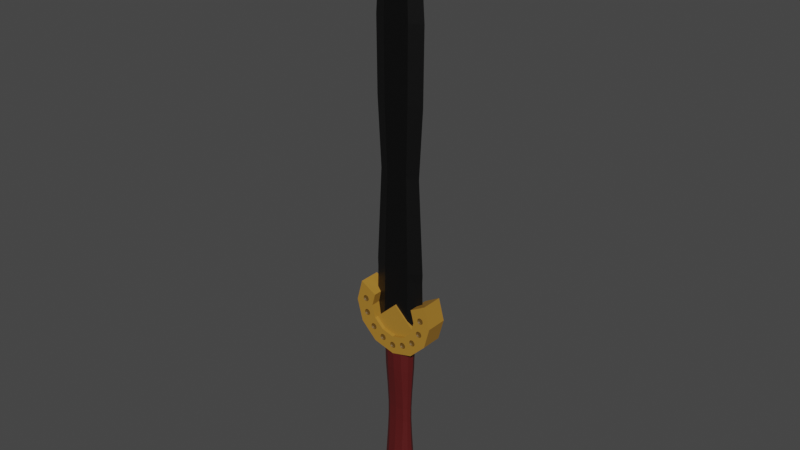 # Source: PM-Sword.blend  (saved by Blender 3.1.7; exported with 4.5.12 LTS)
import bpy
from mathutils import Matrix  # noqa: F401  (used for matrix-valued properties, if any)

bpy.ops.wm.read_factory_settings(use_empty=True)
scene = bpy.context.scene
scene.name = 'Scene'

# ---- collections
col_collection = bpy.data.collections.new('Collection'); scene.collection.children.link(col_collection)

# ---- materials (node trees are filled in below, after node groups)
mat_material_001 = bpy.data.materials.new('Material.001')
mat_material_001.use_transparent_shadow = False
mat_material_002 = bpy.data.materials.new('Material.002')
mat_material_002.use_transparent_shadow = False
mat_material_003 = bpy.data.materials.new('Material.003')
mat_material_003.use_transparent_shadow = False
mat_material_004 = bpy.data.materials.new('Material.004')
mat_material_004.use_transparent_shadow = False

# ---- material node trees
mat_material_001.use_nodes = True; mat_material_001.node_tree.nodes.clear()
_N = mat_material_001.node_tree.nodes; _L = mat_material_001.node_tree.links
n0 = _N.new('ShaderNodeBsdfPrincipled'); n0.name = 'Principled BSDF'; n0.location = (10, 300)
n0.distribution = 'GGX'
n0.subsurface_method = 'RANDOM_WALK_SKIN'
n0.inputs[0].default_value = (0.09084, 0.007761, 0.007761, 1.0)
n0.inputs[3].default_value = 1.45
n0.inputs[27].default_value = (0.0, 0.0, 0.0, 1.0)
n0.inputs[28].default_value = 1.0
n1 = _N.new('ShaderNodeOutputMaterial'); n1.name = 'Material Output'; n1.location = (300, 300)
_L.new(n0.outputs[0], n1.inputs[0])
n1.is_active_output = True
mat_material_002.use_nodes = True; mat_material_002.node_tree.nodes.clear()
_N = mat_material_002.node_tree.nodes; _L = mat_material_002.node_tree.links
n0 = _N.new('ShaderNodeBsdfPrincipled'); n0.name = 'Principled BSDF'; n0.location = (10, 300)
n0.distribution = 'GGX'
n0.subsurface_method = 'RANDOM_WALK_SKIN'
n0.inputs[0].default_value = (0.3931, 0.1943, 0.02469, 1.0)
n0.inputs[3].default_value = 1.45
n0.inputs[27].default_value = (0.0, 0.0, 0.0, 1.0)
n0.inputs[28].default_value = 1.0
n1 = _N.new('ShaderNodeOutputMaterial'); n1.name = 'Material Output'; n1.location = (300, 300)
_L.new(n0.outputs[0], n1.inputs[0])
n1.is_active_output = True
mat_material_003.use_nodes = True; mat_material_003.node_tree.nodes.clear()
_N = mat_material_003.node_tree.nodes; _L = mat_material_003.node_tree.links
n0 = _N.new('ShaderNodeBsdfPrincipled'); n0.name = 'Principled BSDF'; n0.location = (10, 300)
n0.distribution = 'GGX'
n0.subsurface_method = 'RANDOM_WALK_SKIN'
n0.inputs[0].default_value = (0.0, 0.0, 0.0, 1.0)
n0.inputs[3].default_value = 1.45
n0.inputs[27].default_value = (0.0, 0.0, 0.0, 1.0)
n0.inputs[28].default_value = 1.0
n1 = _N.new('ShaderNodeOutputMaterial'); n1.name = 'Material Output'; n1.location = (300, 300)
_L.new(n0.outputs[0], n1.inputs[0])
n1.is_active_output = True
mat_material_004.use_nodes = True; mat_material_004.node_tree.nodes.clear()
_N = mat_material_004.node_tree.nodes; _L = mat_material_004.node_tree.links
n0 = _N.new('ShaderNodeBsdfPrincipled'); n0.name = 'Principled BSDF'; n0.location = (10, 300)
n0.distribution = 'GGX'
n0.subsurface_method = 'RANDOM_WALK_SKIN'
n0.inputs[0].default_value = (0.1282, 0.06578, 0.009882, 1.0)
n0.inputs[3].default_value = 1.45
n0.inputs[27].default_value = (0.0, 0.0, 0.0, 1.0)
n0.inputs[28].default_value = 1.0
n1 = _N.new('ShaderNodeOutputMaterial'); n1.name = 'Material Output'; n1.location = (300, 300)
_L.new(n0.outputs[0], n1.inputs[0])
n1.is_active_output = True

# ---- world
world_world = bpy.data.worlds.new('World'); scene.world = world_world
world_world.use_nodes = True; world_world.node_tree.nodes.clear()
_N = world_world.node_tree.nodes; _L = world_world.node_tree.links
n0 = _N.new('ShaderNodeOutputWorld'); n0.name = 'World Output'; n0.location = (300, 300)
n1 = _N.new('ShaderNodeBackground'); n1.name = 'Background'; n1.location = (10, 300)
n1.inputs[0].default_value = (0.05088, 0.05088, 0.05088, 1.0)
_L.new(n1.outputs[0], n0.inputs[0])
n0.is_active_output = True
world_world.color = (0.05088, 0.05088, 0.05088)
world_world.use_sun_shadow = False
world_world.sun_shadow_jitter_overblur = 0.0

# ---- meshes
me_cylinder = bpy.data.meshes.new('Cylinder')
me_cylinder.from_pydata([(0.1595, 0.0, 0.9275), (0.08424, -0.03608, 0.5869), (0.01293, -0.05662, 0.5004), (-0.07973, -0.03415, 0.9275), (0.01494, -0.05662, 0.4929), (-0.1685, 0.0, 0.5869), (-0.1595, 0.0, 0.9275), (0.007468, -0.05662, 0.48), (0.1613, 0.0, 0.9786), (0.07217, -0.05662, 0.5314), (-0.08067, -0.03456, 0.9786), (-0.1613, 0.0, 0.9786), (0.1305, 0.0, 1.545), (-0.06525, -0.02795, 1.545), (-0.1305, 0.0, 1.545), (0.1534, 0.0, 1.955), (0.07964, -0.05662, 0.5035), (0.07668, -0.03285, 1.955), (-0.07668, -0.03285, 1.955), (-0.1534, 0.0, 1.955), (0.136, 0.0, 2.7), (-0.06798, -0.02912, 2.7), (0.05724, -0.05662, 0.5164), (-0.136, 0.0, 2.7), (0.05924, -0.05662, 0.5239), (0.1022, 0.0, 2.894), (0.0647, -0.05662, 0.5294), (-0.1022, 0.0, 2.894), (0.1483, -0.05662, 0.5743), (0.05923, 0.0, 2.982), (0.1558, -0.05662, 0.5614), (-0.05923, 0.0, 2.982), (1.757e-07, 0.0, 3.085), (0.1408, -0.05662, 0.5465), (0.1334, -0.05662, 0.5485), (0.1279, -0.05662, 0.5539), (-0.07849, -0.03362, 2.391), (-0.157, 0.0, 2.391), (0.157, 0.0, 2.391), (0.1279, -0.05662, 0.5689), (0.1334, -0.05662, 0.5743), (0.2036, -0.05662, 0.6387), (0.2016, -0.05662, 0.6312), (0.1961, -0.05662, 0.6257), (0.1886, -0.05662, 0.6237), (0.1812, -0.05662, 0.6257), (-0.1308, -0.065, 0.6245), (-0.1511, -0.065, 0.7), (0.1757, -0.05662, 0.6312), (0.1316, -0.065, 0.472), (0.228, -0.065, 0.5684), (-0.1308, -0.065, 0.7755), (0.2052, -0.05662, 0.7409), (0.1308, -0.065, 0.6245), (0.1511, -0.065, 0.7), (0.2106, -0.05662, 0.7205), (0.1308, -0.065, 0.7755), (1.532e-08, -0.04333, 0.5489), (-0.07553, -0.04333, 0.5692), (0.1977, -0.05662, 0.7131), (0.1308, -0.02167, 0.7755), (0.1902, -0.05662, 0.7151), (0.1511, -0.02167, 0.7), (0.228, -0.02167, 0.5684), (0.1848, -0.05662, 0.7355), (-0.1308, -0.04333, 0.6245), (0.1902, -0.05662, 0.7409), (0.228, -0.02167, 0.8316), (-0.01293, -0.05662, 0.5004), (-0.1308, -0.02167, 0.7755), (-0.228, -0.02167, 0.8316), (-0.2633, -0.02167, 0.7), (-0.007468, -0.05662, 0.48), (-0.228, -0.02167, 0.5684), (-0.1316, -0.02167, 0.472), (-0.07964, -0.05662, 0.5294), (-0.08711, -0.05662, 0.5164), (1.532e-08, -0.04333, 0.7489), (-0.07964, -0.05662, 0.5035), (0.05853, -0.0607, -0.5763), (-0.0647, -0.05662, 0.5035), (-0.05724, -0.05662, 0.5164), (-0.0647, -0.05662, 0.5294), (-0.1483, -0.05662, 0.5743), (0.09513, 0.0, 0.3206), (0.08497, 0.0, 0.1478), (0.08058, 0.0, 0.04289), (0.08058, 0.0, -0.04289), (0.08497, 0.0, -0.1478), (-0.1408, -0.05662, 0.5465), (0.09513, 0.0, -0.3206), (-0.1259, -0.05662, 0.5614), (-0.1279, -0.05662, 0.5689), (0.05047, -0.03752, 0.1479), (0.05055, -0.03266, 0.04289), (0.05047, -0.03752, -0.1479), (-0.1886, -0.05662, 0.6536), (0.0, -0.05637, 0.3206), (-0.1961, -0.05662, 0.6516), (0.0, -0.03771, 0.04289), (0.09203, -0.0607, -0.4513), (0.1113, 0.0, -0.4978), (-0.1886, -0.05662, 0.6237), (0.05564, 0.0, -0.5942), (0.09637, 0.0, -0.5534), (0.0, 0.0, -0.6091), (-0.1757, -0.05662, 0.6461), (-0.1812, -0.05662, 0.6516), (-0.1977, -0.05662, 0.7429), (-0.2052, -0.05662, 0.7409), (0.05467, -0.03271, -0.5286), (-0.2106, -0.05662, 0.7355), (0.06293, -0.03271, -0.4978), (-0.2127, -0.05662, 0.728), (0.0, -0.03294, -0.4364), (-0.2052, -0.05662, 0.7151), (-0.1977, -0.05662, 0.7131), (0.09637, -0.05159, -0.5534), (-0.1902, -0.05662, 0.7151), (0.0, -0.05159, -0.6091), (0.1113, -0.05159, -0.4978), (-0.1848, -0.05662, 0.7205), (-0.1902, -0.05662, 0.7409), (-0.05853, -0.0607, -0.5763), (-0.09513, 0.0, 0.3206), (-0.08497, 0.0, 0.1478), (-0.08058, 0.0, 0.04289), (-0.08058, 0.0, -0.04289), (-0.08497, 0.0, -0.1478), (-0.09513, 0.0, -0.3206), (-0.07572, -0.02166, 0.1478), (-0.07253, -0.01885, 0.04289), (-0.07572, -0.02166, -0.1478), (-0.0831, -0.02819, -0.3206), (-0.05047, -0.03752, -0.1479), (-0.1113, 0.0, -0.4978), (-0.05564, 0.0, -0.5942), (-0.09637, 0.0, -0.5534), (-0.1043, -0.0607, -0.497), (-0.09203, -0.0607, -0.5428), (-0.1113, -0.05159, -0.4978), (0.09888, 0.0, 0.4632), (2.302e-08, -0.0604, 0.4367), (0.08574, -0.0306, 0.4597), (-0.09888, 0.0, 0.4632), (-0.08314, -0.03561, 0.6698), (0.163, 0.0, 0.7941), (0.1308, -0.01571, 0.6245), (-0.163, 0.0, 0.7941), (-0.1511, -0.006182, 0.7), (0.08314, -0.03561, 0.6698), (1.532e-08, -0.03517, 0.7489), (0.1783, -0.065, 0.728), (0.1809, -0.065, 0.7183), (0.1809, -0.065, 0.7377), (0.188, -0.065, 0.7448), (0.1977, -0.065, 0.7086), (0.2074, -0.065, 0.7112), (0.2171, -0.065, 0.728), (0.2145, -0.065, 0.7377), (0.1312, -0.065, 0.5446), (0.1576, -0.065, 0.5517), (0.1241, -0.065, 0.5711), (0.1408, -0.065, 0.5808), (0.1576, -0.065, 0.5711), (-0.09156, -0.065, 0.5164), (-0.08896, -0.065, 0.5067), (-0.05278, -0.065, 0.5164), (-0.05538, -0.065, 0.5261), (-0.06248, -0.065, 0.4996), (-0.07217, -0.065, 0.5358), (-0.01939, -0.065, 0.4929), (-0.01679, -0.065, 0.5026), (0.0, -0.065, 0.4736), (-0.009695, -0.065, 0.5097), (-0.208, -0.065, 0.6387), (-0.1983, -0.065, 0.6219), (-0.1983, -0.065, 0.6554), (-0.1886, -0.065, 0.6193), (-0.1789, -0.065, 0.6219), (-0.1693, -0.065, 0.6387), (-0.1697, -0.065, 0.637), (0.1693, -0.065, 0.6387), (0.1697, -0.065, 0.637), (0.1719, -0.065, 0.629), (0.1983, -0.065, 0.6554), (0.1983, -0.065, 0.6219), (0.1886, -0.065, 0.658), (0.009695, -0.065, 0.5097), (0.01939, -0.065, 0.4929), (0.05278, -0.065, 0.5164), (0.08187, -0.065, 0.4996), (0.07217, -0.065, 0.497), (0.06248, -0.065, 0.4996), (0.07217, -0.065, 0.5358), (0.08896, -0.065, 0.5261), (-0.1576, -0.065, 0.5711), (-0.1408, -0.065, 0.5808), (-0.1505, -0.065, 0.5446), (-0.1312, -0.065, 0.5446), (-0.1215, -0.065, 0.5614), (-0.1977, -0.065, 0.7474), (-0.2074, -0.065, 0.7448), (-0.1977, -0.065, 0.7086), (-0.2074, -0.065, 0.7112), (-0.1783, -0.065, 0.728), (-0.1809, -0.065, 0.7183), (-0.188, -0.065, 0.7112), (0.05564, 0.0, -0.4014), (-0.03211, 0.0, -0.5512), (0.05467, 0.0, -0.5286), (-0.228, 0.0, 0.8316), (0.07553, 0.0, 0.5692), (1.863e-08, 0.0, 0.5869), (-0.09324, 0.0, 0.5869), (0.0, 0.0, -0.386), (0.06293, 0.0, -0.4978), (-0.03211, 0.0, -0.4444), (0.05467, 0.0, -0.467), (-0.06293, 0.0, -0.4978), (-0.2633, 0.0, 0.7), (-0.05564, 0.0, -0.4014), (-0.05467, 0.0, -0.5286), (-0.09203, 0.0, -0.4513), (-0.05467, 0.0, -0.467), (0.0, 0.0, -0.5594), (0.228, 0.0, 0.5684), (0.03211, 0.0, -0.5512), (0.228, 0.0, 0.8316), (-0.228, 0.0, 0.5684), (0.03211, 0.0, -0.4444), (1.532e-08, 0.0, 0.5489), (0.1316, 0.0, 0.472), (0.09203, 0.0, -0.4513), (0.0, 0.0, -0.4363), (0.2633, 0.0, 0.7), (-0.1316, 0.0, 0.472), (0.09324, 0.0, 0.5869), (-0.07553, 0.0, 0.5692), (0.007468, 0.05662, 0.5059), (0.07973, 0.03415, 0.9275), (0.007468, 0.05662, 0.48), (0.07217, 0.05662, 0.5314), (-0.08067, 0.03456, 0.9786), (0.07964, 0.05662, 0.5294), (0.08511, 0.05662, 0.5239), (0.06525, 0.02795, 1.545), (-0.06525, 0.02795, 1.545), (0.07964, 0.05662, 0.5035), (-0.07668, 0.03285, 1.955), (0.07217, 0.05662, 0.5015), (-0.06798, 0.02912, 2.7), (0.05924, 0.05662, 0.5239), (0.0511, 0.02189, 2.894), (0.1483, 0.05662, 0.5743), (-0.02962, 0.01269, 2.982), (0.1538, 0.05662, 0.5539), (0.1483, 0.05662, 0.5485), (0.1334, 0.05662, 0.5485), (0.1279, 0.05662, 0.5539), (-0.07849, 0.03362, 2.391), (0.1259, 0.05662, 0.5614), (0.1886, 0.05662, 0.6536), (0.2016, 0.05662, 0.6461), (0.2036, 0.05662, 0.6387), (0.2016, 0.05662, 0.6312), (0.1961, 0.05662, 0.6257), (-0.1308, 0.065, 0.6245), (-0.1511, 0.065, 0.7), (-0.228, 0.065, 0.5684), (-0.1316, 0.065, 0.472), (0.1757, 0.05662, 0.6461), (0.1316, 0.065, 0.472), (0.1977, 0.05662, 0.7429), (-0.07553, 0.065, 0.5692), (1.532e-08, 0.065, 0.5489), (0.07553, 0.065, 0.5692), (0.1308, 0.065, 0.6245), (0.1511, 0.065, 0.7), (0.2106, 0.05662, 0.7205), (0.1308, 0.065, 0.7755), (0.2052, 0.05662, 0.7151), (1.532e-08, 0.04333, 0.5489), (0.1902, 0.05662, 0.7151), (0.228, 0.02167, 0.5684), (0.1828, 0.05662, 0.728), (0.1848, 0.05662, 0.7355), (-0.1308, 0.04333, 0.6245), (0.1902, 0.05662, 0.7409), (-0.007468, 0.05662, 0.5059), (-0.01293, 0.05662, 0.5004), (-0.1308, 0.02167, 0.7755), (-0.007468, 0.05662, 0.48), (-0.07217, 0.05662, 0.5314), (-0.1316, 0.02167, 0.472), (-0.08511, 0.05662, 0.5239), (0.07553, 0.04333, 0.5692), (-0.08711, 0.05662, 0.5164), (-0.08511, 0.05662, 0.509), (-0.07964, 0.05662, 0.5035), (0.05564, 0.05905, -0.4014), (0.05853, 0.0607, -0.5763), (-0.05924, 0.05662, 0.5239), (-0.0647, 0.05662, 0.5294), (-0.1408, 0.05662, 0.5763), (-0.1538, 0.05662, 0.5689), (-0.1558, 0.05662, 0.5614), (-0.1538, 0.05662, 0.5539), (-0.1408, 0.05662, 0.5465), (-0.1334, 0.05662, 0.5485), (0.07253, 0.01885, -0.04289), (-0.1259, 0.05662, 0.5614), (0.0831, 0.02819, -0.3206), (-0.1334, 0.05662, 0.5743), (0.05055, 0.03266, -0.04289), (0.05047, 0.03752, -0.1479), (0.05025, 0.04882, -0.3206), (0.0, 0.04333, 0.1479), (0.0, 0.04333, -0.1479), (-0.1961, 0.05662, 0.6257), (0.0, 0.05937, -0.3862), (-0.1886, 0.05662, 0.6237), (-0.1812, 0.05662, 0.6257), (0.1043, 0.0607, -0.497), (0.09203, 0.0607, -0.5428), (-0.1757, 0.05662, 0.6461), (-0.1812, 0.05662, 0.6516), (0.03211, 0.03271, -0.4444), (-0.2106, 0.05662, 0.7355), (0.06293, 0.03271, -0.4978), (0.05467, 0.03271, -0.467), (-0.2106, 0.05662, 0.7205), (0.0, 0.03294, -0.4364), (-0.2052, 0.05662, 0.7151), (-0.1977, 0.05662, 0.7131), (0.09637, 0.05159, -0.5534), (-0.1848, 0.05662, 0.7205), (-0.1828, 0.05662, 0.728), (-0.1848, 0.05662, 0.7355), (-0.05564, 0.05905, -0.4014), (-0.05853, 0.0607, -0.5763), (-0.07253, 0.01885, 0.04289), (-0.07253, 0.01885, -0.04289), (-0.07572, 0.02166, -0.1478), (-0.05055, 0.03266, 0.04289), (-0.05055, 0.03266, -0.04289), (-0.05047, 0.03752, -0.1479), (-0.1043, 0.0607, -0.497), (-0.09203, 0.0607, -0.5428), (-0.03211, 0.03271, -0.5512), (-0.06293, 0.03271, -0.4978), (-0.1113, 0.05159, -0.4978), (0.08957, 0.02167, 0.4607), (0.05008, 0.05271, 0.4501), (-0.08957, 0.02167, 0.4607), (-0.05008, 0.05271, 0.4501), (-0.08314, 0.03561, 0.6698), (-0.09324, 0.03223, 0.5869), (0.1308, 0.01399, 0.7755), (0.09324, 0.03223, 0.5869), (-0.1511, 0.006182, 0.7), (1.532e-08, 0.03517, 0.7489), (2.235e-08, 0.03608, 0.5869), (0.1783, 0.065, 0.728), (0.1809, 0.065, 0.7183), (0.1977, 0.065, 0.7086), (0.2074, 0.065, 0.7112), (0.2145, 0.065, 0.7377), (0.1215, 0.065, 0.5614), (-0.08896, 0.065, 0.5261), (-0.05538, 0.065, 0.5067), (-0.05538, 0.065, 0.5261), (-0.06248, 0.065, 0.4996), (-0.01939, 0.065, 0.4929), (-0.208, 0.065, 0.6387), (-0.2054, 0.065, 0.629), (-0.1886, 0.065, 0.658), (-0.1983, 0.065, 0.6219), (-0.1983, 0.065, 0.6554), (-0.1886, 0.065, 0.6193), (-0.1789, 0.065, 0.6219), (-0.1693, 0.065, 0.6387), (-0.1719, 0.065, 0.629), (0.1697, 0.065, 0.637), (0.1719, 0.065, 0.629), (0.1789, 0.065, 0.6219), (0.1983, 0.065, 0.6219), (0.1886, 0.065, 0.658), (0.1789, 0.065, 0.6554), (0.05538, 0.065, 0.5067), (0.05278, 0.065, 0.5164), (0.06248, 0.065, 0.4996), (0.05538, 0.065, 0.5261), (0.07217, 0.065, 0.5358), (0.08187, 0.065, 0.5332), (-0.1576, 0.065, 0.5517), (-0.1241, 0.065, 0.5517), (-0.2145, 0.065, 0.7377), (-0.188, 0.065, 0.7448), (-0.2074, 0.065, 0.7448), (-0.2145, 0.065, 0.7183), (-0.1977, 0.065, 0.7086), (-0.1809, 0.065, 0.7183), (-0.188, 0.065, 0.7112), (0.0, 0.05662, 0.5079), (0.08424, 0.03608, 0.5869), (0.01293, 0.05662, 0.5004), (-0.08424, 0.03608, 0.5869), (-0.07973, 0.03415, 0.9275), (0.01494, 0.05662, 0.4929), (0.01293, 0.05662, 0.4855), (0.0, 0.05662, 0.478), (0.08067, 0.03456, 0.9786), (0.08711, 0.05662, 0.5164), (0.08511, 0.05662, 0.509), (0.07668, 0.03285, 1.955), (0.0647, 0.05662, 0.5035), (0.05924, 0.05662, 0.509), (0.06798, 0.02912, 2.7), (0.05724, 0.05662, 0.5164), (0.0647, 0.05662, 0.5294), (0.1408, 0.05662, 0.5763), (-0.0511, 0.02189, 2.894), (0.1538, 0.05662, 0.5689), (0.02962, 0.01269, 2.982), (0.1558, 0.05662, 0.5614), (0.1408, 0.05662, 0.5465), (0.1279, 0.05662, 0.5689), (0.07849, 0.03362, 2.391), (0.1334, 0.05662, 0.5743), (0.1961, 0.05662, 0.6516), (0.1886, 0.05662, 0.6237), (0.1812, 0.05662, 0.6257), (0.1757, 0.05662, 0.6312), (-0.228, 0.065, 0.8316), (-0.2633, 0.065, 0.7), (0.1737, 0.05662, 0.6387), (2.302e-08, 0.065, 0.4367), (0.1812, 0.05662, 0.6516), (0.228, 0.065, 0.5684), (0.2633, 0.065, 0.7), (0.228, 0.065, 0.8316), (-0.1308, 0.065, 0.7755), (0.2052, 0.05662, 0.7409), (0.2106, 0.05662, 0.7355), (0.2127, 0.05662, 0.728), (-0.07553, 0.04333, 0.5692), (0.1977, 0.05662, 0.7131), (0.1308, 0.02167, 0.7755), (0.1511, 0.02167, 0.7), (0.1848, 0.05662, 0.7205), (0.2633, 0.02167, 0.7), (-0.1511, 0.02167, 0.7), (0.228, 0.02167, 0.8316), (-0.01494, 0.05662, 0.4929), (-0.228, 0.02167, 0.8316), (-0.01293, 0.05662, 0.4855), (-0.2633, 0.02167, 0.7), (-0.228, 0.02167, 0.5684), (-0.07964, 0.05662, 0.5294), (0.1308, 0.04333, 0.6245), (0.1316, 0.02167, 0.472), (1.532e-08, 0.04333, 0.7489), (-0.07217, 0.05662, 0.5015), (-0.0647, 0.05662, 0.5035), (-0.05924, 0.05662, 0.509), (-0.05724, 0.05662, 0.5164), (-0.1483, 0.05662, 0.5743), (-0.1483, 0.05662, 0.5485), (0.0831, 0.02819, 0.3206), (0.07572, 0.02166, 0.1478), (-0.1279, 0.05662, 0.5539), (0.07253, 0.01885, 0.04289), (0.07572, 0.02166, -0.1478), (-0.1279, 0.05662, 0.5689), (0.05025, 0.04882, 0.3206), (0.05047, 0.03752, 0.1479), (0.05055, 0.03266, 0.04289), (-0.1886, 0.05662, 0.6536), (0.0, 0.05637, 0.3206), (-0.1961, 0.05662, 0.6516), (0.0, 0.03771, 0.04289), (-0.2016, 0.05662, 0.6461), (0.0, 0.03771, -0.04289), (-0.2036, 0.05662, 0.6387), (0.0, 0.05637, -0.3206), (0.09203, 0.0607, -0.4513), (-0.2016, 0.05662, 0.6312), (-0.1757, 0.05662, 0.6312), (-0.1737, 0.05662, 0.6387), (0.0, 0.0607, -0.5886), (-0.1977, 0.05662, 0.7429), (0.0, 0.03271, -0.5594), (-0.2052, 0.05662, 0.7409), (0.03211, 0.03271, -0.5512), (0.05467, 0.03271, -0.5286), (-0.2127, 0.05662, 0.728), (-0.1902, 0.05662, 0.7151), (0.0, 0.05159, -0.6091), (0.1113, 0.05159, -0.4978), (0.05564, 0.05159, -0.5942), (-0.1902, 0.05662, 0.7409), (-0.0831, 0.02819, 0.3206), (-0.07572, 0.02166, 0.1478), (-0.0831, 0.02819, -0.3206), (-0.05025, 0.04882, 0.3206), (-0.05047, 0.03752, 0.1479), (-0.05025, 0.04882, -0.3206), (-0.09203, 0.0607, -0.4513), (-0.03211, 0.03271, -0.4444), (-0.05467, 0.03271, -0.5286), (-0.05467, 0.03271, -0.467), (-0.09637, 0.05159, -0.5534), (-0.05564, 0.05159, -0.5942), (2.302e-08, 0.0604, 0.4367), (0.08574, 0.0306, 0.4597), (-0.08574, 0.0306, 0.4597), (-0.1308, 0.01571, 0.6245), (0.1511, 0.006182, 0.7), (0.1308, 0.01571, 0.6245), (-0.1308, 0.01399, 0.7755), (0.08314, 0.03561, 0.6698), (0.1809, 0.065, 0.7377), (0.188, 0.065, 0.7112), (0.188, 0.065, 0.7448), (0.2074, 0.065, 0.7448), (0.2171, 0.065, 0.728), (0.2145, 0.065, 0.7183), (0.1977, 0.065, 0.7474), (0.1312, 0.065, 0.5446), (0.1241, 0.065, 0.5517), (0.1505, 0.065, 0.5446), (0.1602, 0.065, 0.5614), (0.1576, 0.065, 0.5517), (0.1408, 0.065, 0.542), (0.1312, 0.065, 0.5782), (0.1241, 0.065, 0.5711), (0.1408, 0.065, 0.5808), (0.1576, 0.065, 0.5711), (0.1505, 0.065, 0.5782), (-0.09156, 0.065, 0.5164), (-0.08896, 0.065, 0.5067), (-0.08187, 0.065, 0.4996), (-0.08187, 0.065, 0.5332), (-0.06248, 0.065, 0.5332), (-0.05278, 0.065, 0.5164), (-0.07217, 0.065, 0.497), (-0.07217, 0.065, 0.5358), (-0.01679, 0.065, 0.4833), (-0.01679, 0.065, 0.5026), (0.0, 0.065, 0.5123), (0.0, 0.065, 0.4736), (-0.009695, 0.065, 0.5097), (-0.009695, 0.065, 0.4762), (-0.2054, 0.065, 0.6483), (-0.1789, 0.065, 0.6554), (-0.1697, 0.065, 0.637), (-0.1719, 0.065, 0.6483), (0.1693, 0.065, 0.6387), (0.1886, 0.065, 0.6193), (0.1983, 0.065, 0.6554), (0.208, 0.065, 0.6387), (0.2054, 0.065, 0.6483), (0.2054, 0.065, 0.629), (0.1719, 0.065, 0.6483), (0.01679, 0.065, 0.4833), (0.009695, 0.065, 0.4762), (0.009695, 0.065, 0.5097), (0.01939, 0.065, 0.4929), (0.01895, 0.065, 0.4946), (0.08187, 0.065, 0.4996), (0.07217, 0.065, 0.497), (0.01679, 0.065, 0.5026), (0.06248, 0.065, 0.5332), (0.09156, 0.065, 0.5164), (0.08896, 0.065, 0.5261), (0.08896, 0.065, 0.5067), (-0.1602, 0.065, 0.5614), (-0.1576, 0.065, 0.5711), (-0.1505, 0.065, 0.5782), (-0.1408, 0.065, 0.5808), (-0.1312, 0.065, 0.5782), (-0.1408, 0.065, 0.542), (-0.1505, 0.065, 0.5446), (-0.1312, 0.065, 0.5446), (-0.1215, 0.065, 0.5614), (-0.1241, 0.065, 0.5711), (-0.2171, 0.065, 0.728), (-0.1977, 0.065, 0.7474), (-0.2074, 0.065, 0.7112), (-0.1783, 0.065, 0.728), (-0.1809, 0.065, 0.7377), (0.0, -0.05662, 0.5079), (0.007468, -0.05662, 0.5059), (0.07973, -0.03415, 0.9275), (-0.08424, -0.03608, 0.5869), (0.01293, -0.05662, 0.4855), (0.0, -0.05662, 0.478), (0.08067, -0.03456, 0.9786), (0.07964, -0.05662, 0.5294), (0.08511, -0.05662, 0.5239), (0.06525, -0.02795, 1.545), (0.08711, -0.05662, 0.5164), (0.08511, -0.05662, 0.509), (0.07217, -0.05662, 0.5015), (0.0647, -0.05662, 0.5035), (0.05924, -0.05662, 0.509), (0.06798, -0.02912, 2.7), (0.0511, -0.02189, 2.894), (0.1408, -0.05662, 0.5763), (-0.0511, -0.02189, 2.894), (0.1538, -0.05662, 0.5689), (0.02962, -0.01269, 2.982), (-0.02962, -0.01269, 2.982), (0.1538, -0.05662, 0.5539), (0.1483, -0.05662, 0.5485), (0.1259, -0.05662, 0.5614), (0.07849, -0.03362, 2.391), (0.1886, -0.05662, 0.6536), (0.1961, -0.05662, 0.6516), (0.2016, -0.05662, 0.6461), (-0.228, -0.065, 0.8316), (-0.2633, -0.065, 0.7), (0.1737, -0.05662, 0.6387), (-0.228, -0.065, 0.5684), (-0.1316, -0.065, 0.472), (0.1757, -0.05662, 0.6461), (2.302e-08, -0.065, 0.4367), (0.1812, -0.05662, 0.6516), (0.2633, -0.065, 0.7), (0.1977, -0.05662, 0.7429), (0.228, -0.065, 0.8316), (-0.07553, -0.065, 0.5692), (1.532e-08, -0.065, 0.5489), (0.2106, -0.05662, 0.7355), (0.07553, -0.065, 0.5692), (0.2127, -0.05662, 0.728), (0.2052, -0.05662, 0.7151), (0.1848, -0.05662, 0.7205), (0.1828, -0.05662, 0.728), (0.2633, -0.02167, 0.7), (-0.1511, -0.02167, 0.7), (-0.007468, -0.05662, 0.5059), (-0.01494, -0.05662, 0.4929), (-0.01293, -0.05662, 0.4855), (-0.07217, -0.05662, 0.5314), (-0.08511, -0.05662, 0.5239), (0.07553, -0.04333, 0.5692), (0.1308, -0.04333, 0.6245), (0.1316, -0.02167, 0.472), (-0.08511, -0.05662, 0.509), (0.05564, -0.05905, -0.4014), (-0.07217, -0.05662, 0.5015), (-0.05924, -0.05662, 0.509), (-0.05924, -0.05662, 0.5239), (-0.1408, -0.05662, 0.5763), (-0.1538, -0.05662, 0.5689), (-0.1558, -0.05662, 0.5614), (-0.1538, -0.05662, 0.5539), (-0.1483, -0.05662, 0.5485), (0.0831, -0.02819, 0.3206), (-0.1334, -0.05662, 0.5485), (0.07572, -0.02166, 0.1478), (-0.1279, -0.05662, 0.5539), (0.07253, -0.01885, 0.04289), (0.07253, -0.01885, -0.04289), (0.07572, -0.02166, -0.1478), (0.0831, -0.02819, -0.3206), (0.05025, -0.04882, 0.3206), (-0.1334, -0.05662, 0.5743), (0.05055, -0.03266, -0.04289), (0.05025, -0.04882, -0.3206), (0.0, -0.04333, 0.1479), (-0.2016, -0.05662, 0.6461), (0.0, -0.03771, -0.04289), (-0.2036, -0.05662, 0.6387), (0.0, -0.04333, -0.1479), (0.0, -0.05637, -0.3206), (-0.2016, -0.05662, 0.6312), (-0.1961, -0.05662, 0.6257), (0.0, -0.05937, -0.3862), (-0.1812, -0.05662, 0.6257), (-0.1757, -0.05662, 0.6312), (0.1043, -0.0607, -0.497), (-0.1737, -0.05662, 0.6387), (0.09203, -0.0607, -0.5428), (0.0, -0.0607, -0.5886), (0.03211, -0.03271, -0.4444), (0.0, -0.03271, -0.5594), (0.03211, -0.03271, -0.5512), (0.05467, -0.03271, -0.467), (-0.2106, -0.05662, 0.7205), (0.05564, -0.05159, -0.5942), (-0.1828, -0.05662, 0.728), (-0.1848, -0.05662, 0.7355), (-0.05564, -0.05905, -0.4014), (-0.0831, -0.02819, 0.3206), (-0.07253, -0.01885, -0.04289), (-0.05025, -0.04882, 0.3206), (-0.05047, -0.03752, 0.1479), (-0.05055, -0.03266, 0.04289), (-0.05055, -0.03266, -0.04289), (-0.05025, -0.04882, -0.3206), (-0.09203, -0.0607, -0.4513), (-0.03211, -0.03271, -0.4444), (-0.03211, -0.03271, -0.5512), (-0.05467, -0.03271, -0.5286), (-0.06293, -0.03271, -0.4978), (-0.05467, -0.03271, -0.467), (-0.09637, -0.05159, -0.5534), (-0.05564, -0.05159, -0.5942), (0.08957, -0.02167, 0.4607), (0.05008, -0.05271, 0.4501), (-0.08957, -0.02167, 0.4607), (-0.08574, -0.0306, 0.4597), (-0.05008, -0.05271, 0.4501), (-0.1308, -0.01571, 0.6245), (-0.09324, -0.03223, 0.5869), (0.1308, -0.01399, 0.7755), (0.1511, -0.006182, 0.7), (0.09324, -0.03223, 0.5869), (-0.1308, -0.01399, 0.7755), (2.235e-08, -0.03608, 0.5869), (0.188, -0.065, 0.7112), (0.2074, -0.065, 0.7448), (0.2145, -0.065, 0.7183), (0.1977, -0.065, 0.7474), (0.1215, -0.065, 0.5614), (0.1241, -0.065, 0.5517), (0.1505, -0.065, 0.5446), (0.1602, -0.065, 0.5614), (0.1408, -0.065, 0.542), (0.1312, -0.065, 0.5782), (0.1505, -0.065, 0.5782), (-0.08896, -0.065, 0.5261), (-0.08187, -0.065, 0.4996), (-0.08187, -0.065, 0.5332), (-0.06248, -0.065, 0.5332), (-0.05538, -0.065, 0.5067), (-0.07217, -0.065, 0.497), (-0.01679, -0.065, 0.4833), (0.0, -0.065, 0.5123), (-0.009695, -0.065, 0.4762), (-0.2054, -0.065, 0.629), (-0.2054, -0.065, 0.6483), (-0.1789, -0.065, 0.6554), (-0.1886, -0.065, 0.658), (-0.1719, -0.065, 0.629), (-0.1719, -0.065, 0.6483), (0.1789, -0.065, 0.6219), (0.1886, -0.065, 0.6193), (0.208, -0.065, 0.6387), (0.2054, -0.065, 0.6483), (0.2054, -0.065, 0.629), (0.1719, -0.065, 0.6483), (0.1789, -0.065, 0.6554), (0.01679, -0.065, 0.4833), (0.009695, -0.065, 0.4762), (0.05538, -0.065, 0.5067), (0.01895, -0.065, 0.4946), (0.01679, -0.065, 0.5026), (0.05538, -0.065, 0.5261), (0.06248, -0.065, 0.5332), (0.09156, -0.065, 0.5164), (0.08896, -0.065, 0.5067), (0.08187, -0.065, 0.5332), (-0.1602, -0.065, 0.5614), (-0.1576, -0.065, 0.5517), (-0.1505, -0.065, 0.5782), (-0.1312, -0.065, 0.5782), (-0.1408, -0.065, 0.542), (-0.1241, -0.065, 0.5517), (-0.1241, -0.065, 0.5711), (-0.2145, -0.065, 0.7377), (-0.2171, -0.065, 0.728), (-0.188, -0.065, 0.7448), (-0.2145, -0.065, 0.7183), (-0.1809, -0.065, 0.7377)], [], [(1, 150, 151, 722), (595, 145, 716, 717), (6, 3, 10, 11), (237, 720, 1, 722, 213), (3, 594, 598, 10), (11, 10, 13, 14), (10, 598, 601, 13), (13, 601, 17, 18), (14, 13, 18, 19), (601, 12, 15, 17), (37, 36, 21, 23), (36, 617, 607, 21), (21, 607, 608, 610), (23, 21, 610, 27), (32, 613, 612), (612, 29, 32), (18, 17, 617, 36), (17, 15, 38, 617), (19, 18, 36, 37), (153, 152, 154, 155, 726, 724, 159, 158, 725, 629, 631, 56, 54), (629, 725, 157, 156, 723, 153, 54), (635, 727, 162, 732, 163, 53), (163, 733, 164, 730, 161, 729, 731, 160, 728, 727, 635, 49, 50, 53), (166, 165, 734, 736, 170, 632, 625), (170, 737, 168, 167, 738, 169, 739, 735, 166, 625, 627, 173, 742, 740, 171, 172, 174, 741, 633, 632), (745, 748, 180, 181, 46, 47), (46, 181, 747, 179, 178, 176, 743, 175, 744, 177, 746, 745, 47, 622, 624), (182, 754, 755, 54, 53, 183), (755, 187, 185, 752, 751, 753, 186, 750, 749, 184, 183, 53, 50, 629, 54), (188, 760, 759, 758, 190, 761, 762, 194, 635, 633, 741), (635, 194, 765, 195, 763, 764, 191, 192, 193, 758, 759, 189, 756, 757, 173, 627, 49), (632, 200, 771, 199, 770, 198, 767, 766, 196, 768, 197, 46, 624, 625), (197, 769, 772, 200, 632, 46), (776, 774, 773, 202, 201, 775, 777, 205, 206, 47, 51, 621, 622), (206, 207, 203, 204, 776, 622, 47), (58, 632, 633, 57), (62, 54, 56, 60), (640, 629, 50, 63), (641, 47, 46, 65), (67, 631, 629, 640), (70, 621, 51, 69), (71, 622, 621, 70), (60, 56, 631, 67), (69, 51, 47, 641), (73, 624, 622, 71), (65, 46, 632, 58), (74, 625, 624, 73), (57, 633, 635, 647), (647, 635, 53, 648), (142, 712, 143, 711, 649, 49, 627), (648, 53, 54, 62), (63, 50, 49, 649), (226, 63, 649, 232), (231, 57, 647, 212), (236, 74, 73, 229), (214, 717, 716, 65, 58, 238), (229, 73, 71, 220), (146, 718, 60, 67, 228), (220, 71, 70, 211), (148, 211, 70, 69, 721), (228, 67, 640, 235), (235, 640, 63, 226), (238, 58, 57, 231), (213, 722, 151, 77, 57, 231), (58, 77, 65), (57, 77, 58), (77, 57, 647), (648, 77, 647), (143, 660, 84, 141, 711), (660, 143, 712, 668), (668, 712, 142, 97), (671, 95, 676, 677), (95, 670, 674, 676), (670, 94, 99, 674), (94, 93, 672, 99), (93, 668, 97, 672), (100, 667, 671, 651), (667, 666, 95, 671), (666, 665, 670, 95), (665, 664, 94, 670), (664, 662, 93, 94), (662, 660, 668, 93), (101, 90, 667, 100), (101, 100, 233), (101, 233, 100, 120), (120, 683, 685, 117), (117, 685, 79, 692), (692, 79, 686, 119), (686, 79, 689, 688), (680, 114, 687, 651), (685, 683, 112, 110), (683, 100, 690, 112), (100, 651, 687, 690), (79, 685, 110, 689), (234, 230, 687, 114), (218, 216, 112, 690), (216, 210, 110, 112), (210, 227, 689, 110), (103, 692, 119, 105), (104, 117, 692, 103), (101, 120, 117, 104), (120, 100, 683), (698, 97, 142, 715), (702, 677, 676, 134), (134, 676, 674, 701), (701, 674, 99, 700), (700, 99, 672, 699), (699, 672, 97, 698), (703, 695, 702, 133), (133, 702, 134, 132), (132, 134, 701, 697), (697, 701, 700, 131), (131, 700, 699, 130), (130, 699, 698, 696), (135, 703, 133, 129), (129, 133, 132, 128), (128, 132, 697, 127), (127, 697, 131, 126), (126, 131, 130, 125), (125, 130, 696, 124), (135, 140, 703, 223), (140, 709, 139, 138), (709, 710, 123, 139), (710, 119, 686, 123), (686, 688, 705, 123), (680, 695, 704, 114), (139, 706, 707, 138), (138, 707, 708, 703), (123, 705, 706, 139), (234, 114, 704, 217), (136, 105, 119, 710), (135, 137, 709, 140), (140, 138, 703), (714, 715, 142, 627, 625, 74, 713), (722, 151, 145, 595), (151, 150, 594, 3, 145), (149, 721, 148, 5, 717, 716), (721, 149, 716, 145, 3, 6, 148), (719, 62, 60, 718), (721, 69, 641, 149), (145, 716, 65, 77, 151), (149, 641, 65, 716), (147, 648, 62, 719), (150, 151, 77, 648, 147), (720, 147, 150, 1), (147, 719, 718, 146, 0, 594, 150), (188, 741, 592, 593), (760, 188, 593, 2), (189, 759, 760, 2, 4), (756, 189, 4, 596), (757, 756, 596, 7), (597, 173, 757, 7), (597, 7, 596, 4, 2, 593, 592), (765, 194, 9, 599), (600, 195, 765, 599), (602, 763, 195, 600), (16, 191, 764, 603), (192, 191, 16, 604), (193, 192, 604, 605), (758, 193, 605, 606), (190, 758, 606, 22), (24, 761, 190, 22), (26, 762, 761, 24), (194, 762, 26, 9), (26, 24, 22, 606, 605, 604, 16, 603, 602, 600, 599, 9), (733, 163, 609, 28), (164, 733, 28, 611), (30, 730, 164, 611), (614, 161, 730, 30), (615, 729, 161, 614), (731, 729, 615, 33), (160, 731, 33, 34), (728, 160, 34, 35), (616, 727, 728, 35), (162, 727, 616, 39), (732, 162, 39, 40), (163, 732, 40, 609), (40, 39, 616, 35, 34, 33, 615, 614, 30, 611, 28, 609), (185, 187, 618, 619), (752, 185, 619, 620), (751, 752, 620, 41), (753, 751, 41, 42), (186, 753, 42, 43), (750, 186, 43, 44), (749, 750, 44, 45), (45, 48, 184, 749), (183, 184, 48, 623, 182), (754, 182, 623, 626), (187, 755, 628, 618), (628, 626, 623, 48, 45, 44, 43, 42, 41, 620, 619, 618), (724, 726, 630, 52), (159, 724, 52, 634), (158, 159, 634, 636), (725, 158, 636, 55), (637, 157, 725, 55), (156, 157, 637, 59), (723, 156, 59, 61), (61, 638, 153, 723), (152, 153, 638, 639), (154, 152, 639, 64), (155, 154, 64, 66), (726, 155, 66, 630), (66, 64, 639, 638, 61, 59, 637, 55, 636, 634, 52, 630), (741, 174, 642, 592), (174, 172, 68, 642), (172, 171, 643, 68), (171, 740, 644, 643), (740, 742, 72, 644), (742, 173, 597, 72), (644, 72, 597, 592, 642, 68, 643), (170, 736, 75, 645), (736, 734, 646, 75), (734, 165, 76, 646), (165, 166, 650, 76), (166, 735, 78, 650), (735, 739, 652, 78), (739, 169, 80, 652), (80, 169, 738, 653), (738, 167, 81, 653), (167, 168, 654, 81), (168, 737, 82, 654), (737, 170, 645, 82), (81, 654, 82, 645, 75, 646, 76, 650, 78, 652, 80, 653), (197, 768, 83, 655), (768, 196, 656, 83), (196, 766, 657, 656), (767, 198, 659, 658), (198, 770, 89, 659), (770, 199, 661, 89), (199, 771, 663, 661), (771, 200, 91, 663), (200, 772, 92, 91), (772, 769, 669, 92), (769, 197, 655, 669), (661, 663, 91, 92, 669, 655, 83, 656, 657, 658, 659, 89), (746, 177, 98, 96), (177, 744, 673, 98), (744, 175, 675, 673), (175, 743, 678, 675), (743, 176, 679, 678), (176, 178, 102, 679), (178, 179, 681, 102), (681, 179, 747, 682), (181, 180, 684, 682, 747), (180, 748, 106, 684), (748, 745, 107, 106), (745, 746, 96, 107), (679, 102, 681, 682, 684, 106, 107, 96, 98, 673, 675, 678), (201, 202, 109, 108), (202, 773, 111, 109), (773, 774, 113, 111), (774, 776, 691, 113), (776, 204, 115, 691), (204, 203, 116, 115), (203, 207, 118, 116), (118, 207, 206, 121), (206, 205, 693, 121), (205, 777, 694, 693), (777, 775, 122, 694), (775, 201, 108, 122), (693, 694, 122, 108, 109, 111, 113, 691, 115, 116, 118, 121), (147, 720, 237, 212, 647, 648), (100, 651, 208, 233), (713, 74, 236, 144), (405, 362, 361, 521), (407, 357, 517, 356), (6, 11, 243, 408), (237, 213, 362, 405, 359), (240, 412, 8, 0), (408, 243, 412, 240), (11, 14, 247, 243), (412, 246, 12, 8), (243, 247, 246, 412), (247, 249, 415, 246), (14, 19, 249, 247), (246, 415, 15, 12), (37, 23, 251, 260), (260, 251, 418, 428), (27, 31, 255, 422), (251, 422, 253, 418), (23, 27, 422, 251), (418, 253, 25, 20), (32, 424, 255), (253, 424, 29, 25), (422, 255, 424, 253), (31, 32, 255), (424, 32, 29), (249, 260, 428, 415), (19, 37, 260, 249), (364, 278, 280, 441, 440, 527, 526, 367, 525, 528, 524, 522, 363), (440, 278, 364, 523, 365, 366, 527), (276, 277, 537, 535, 536, 368), (537, 277, 439, 272, 276, 368, 530, 529, 534, 531, 533, 532, 538, 539), (541, 270, 274, 547, 543, 369, 540), (547, 274, 275, 550, 552, 549, 373, 548, 553, 551, 437, 270, 541, 542, 546, 372, 370, 545, 371, 544), (555, 268, 267, 556, 381, 557), (267, 269, 435, 268, 555, 376, 378, 554, 374, 375, 377, 379, 380, 382, 556), (558, 383, 277, 278, 388, 564), (388, 278, 440, 439, 277, 383, 384, 385, 559, 386, 563, 561, 562, 560, 387), (567, 550, 275, 276, 393, 573, 392, 390, 389, 569, 572), (276, 272, 437, 551, 566, 565, 568, 569, 389, 391, 571, 570, 576, 574, 575, 394, 393), (274, 270, 269, 267, 580, 579, 578, 577, 395, 583, 582, 584, 396, 585), (580, 267, 274, 585, 586, 581), (400, 435, 434, 442, 268, 402, 590, 591, 398, 588, 399, 397, 587), (402, 268, 435, 400, 589, 401, 403), (446, 282, 275, 274), (449, 448, 280, 278), (451, 284, 439, 440), (452, 287, 267, 268), (455, 291, 442, 434), (448, 453, 441, 280), (291, 452, 268, 442), (458, 457, 435, 269), (287, 446, 274, 267), (294, 458, 269, 270), (282, 296, 276, 275), (296, 460, 277, 276), (514, 437, 272, 461, 352, 515, 353), (460, 449, 278, 277), (284, 461, 272, 439), (226, 232, 461, 284), (141, 352, 461, 232), (231, 212, 296, 282), (236, 229, 458, 294), (214, 238, 446, 287, 517, 357), (146, 228, 453, 448, 358), (148, 520, 291, 455, 211), (235, 226, 284, 451), (238, 231, 282, 446), (213, 231, 282, 462, 361, 362), (446, 287, 462), (282, 446, 462), (462, 296, 282), (460, 296, 462), (515, 352, 141, 84, 469), (469, 475, 353, 515), (475, 479, 514, 353), (300, 320, 485, 316), (316, 485, 318, 315), (315, 318, 483, 314), (314, 483, 481, 477), (477, 481, 317, 476), (476, 317, 479, 475), (486, 300, 316, 312), (312, 316, 315, 473), (473, 315, 314, 310), (310, 314, 477, 472), (101, 486, 312, 90), (90, 312, 473, 88), (88, 473, 310, 87), (87, 310, 472, 86), (499, 335, 324, 323), (335, 500, 301, 324), (500, 498, 490, 301), (490, 492, 494, 301), (320, 300, 327, 332), (324, 495, 329, 323), (323, 329, 330, 486), (486, 330, 327, 300), (301, 494, 495, 324), (234, 332, 327, 230), (230, 327, 330, 218), (218, 330, 329, 216), (216, 329, 495, 210), (104, 103, 500, 335), (101, 104, 335, 499), (499, 323, 486), (144, 354, 516, 502, 124), (502, 516, 355, 505), (505, 355, 514, 479), (339, 507, 485, 320), (507, 346, 318, 485), (346, 345, 483, 318), (345, 344, 481, 483), (344, 506, 317, 481), (506, 505, 479, 317), (508, 504, 507, 339), (504, 343, 346, 507), (343, 342, 345, 346), (342, 341, 344, 345), (341, 503, 506, 344), (129, 128, 343, 504), (128, 127, 342, 343), (127, 126, 341, 342), (126, 125, 503, 341), (135, 223, 508, 351), (351, 347, 348, 512), (512, 348, 340, 513), (513, 340, 490, 498), (490, 340, 349, 492), (320, 332, 509, 339), (348, 347, 350, 510), (347, 508, 511, 350), (508, 339, 509, 511), (340, 348, 510, 349), (234, 217, 509, 332), (224, 219, 350, 511), (219, 222, 510, 350), (222, 209, 349, 510), (209, 225, 492, 349), (135, 351, 512, 137), (351, 508, 347), (516, 354, 294, 270, 437, 514, 355), (214, 5, 357), (362, 407, 356, 361), (361, 356, 408, 240, 521), (360, 517, 357, 5, 148, 520), (520, 148, 6, 408, 356, 517, 360), (518, 358, 448, 449), (520, 360, 452, 291), (356, 361, 462, 287, 517), (360, 517, 287, 452), (521, 519, 460, 462, 361), (359, 405, 521, 519), (519, 521, 240, 0, 146, 358, 518), (567, 239, 404, 550), (572, 406, 239, 567), (566, 241, 410, 565), (411, 241, 566, 551), (411, 404, 239, 406, 409, 410, 241), (394, 244, 242, 393), (245, 244, 394, 575), (413, 245, 575, 574), (248, 414, 576, 570), (571, 250, 248, 570), (391, 416, 250, 571), (389, 417, 416, 391), (390, 419, 417, 389), (252, 419, 390, 392), (420, 252, 392, 573), (393, 242, 420, 573), (420, 242, 244, 245, 413, 414, 248, 250, 416, 417, 419, 252), (539, 254, 421, 537), (538, 423, 254, 539), (256, 425, 532, 533), (257, 256, 533, 531), (534, 426, 257, 531), (529, 258, 426, 534), (530, 259, 258, 529), (261, 259, 530, 368), (536, 427, 261, 368), (429, 421, 254, 423, 425, 256, 257, 426, 258, 259, 261, 427), (560, 430, 262, 387), (562, 263, 430, 560), (561, 264, 263, 562), (563, 265, 264, 561), (386, 266, 265, 563), (559, 431, 266, 386), (385, 432, 431, 559), (432, 385, 384, 433), (383, 558, 436, 433, 384), (564, 271, 436, 558), (438, 271, 564, 388), (387, 262, 438, 388), (438, 262, 430, 263, 264, 265, 266, 431, 432, 433, 436, 271), (525, 443, 273, 528), (367, 444, 443, 525), (526, 445, 444, 367), (527, 279, 445, 526), (281, 279, 527, 366), (365, 447, 281, 366), (523, 283, 447, 365), (283, 523, 364, 450), (363, 285, 450, 364), (522, 286, 285, 363), (524, 288, 286, 522), (528, 273, 288, 524), (288, 273, 443, 444, 445, 279, 281, 447, 283, 450, 285, 286), (550, 404, 289, 552), (552, 289, 290, 549), (549, 290, 454, 373), (373, 454, 456, 548), (548, 456, 292, 553), (553, 292, 411, 551), (456, 454, 290, 289, 404, 411, 292), (547, 293, 459, 543), (543, 459, 295, 369), (369, 295, 297, 540), (540, 297, 298, 541), (541, 298, 299, 542), (542, 299, 463, 546), (546, 463, 464, 372), (464, 465, 370, 372), (370, 465, 466, 545), (545, 466, 302, 371), (371, 302, 303, 544), (544, 303, 293, 547), (466, 465, 464, 463, 299, 298, 297, 295, 459, 293, 303, 302), (580, 304, 467, 579), (579, 467, 305, 578), (578, 305, 306, 577), (577, 306, 307, 395), (395, 307, 468, 583), (583, 468, 308, 582), (582, 308, 309, 584), (584, 309, 471, 396), (396, 471, 311, 585), (585, 311, 474, 586), (586, 474, 313, 581), (581, 313, 304, 580), (309, 308, 468, 307, 306, 305, 467, 304, 313, 474, 311, 471), (376, 478, 480, 378), (378, 480, 482, 554), (554, 482, 484, 374), (374, 484, 487, 375), (375, 487, 319, 377), (377, 319, 321, 379), (379, 321, 322, 380), (322, 488, 382, 380), (556, 382, 488, 489, 381), (381, 489, 325, 557), (557, 325, 326, 555), (555, 326, 478, 376), (319, 487, 484, 482, 480, 478, 326, 325, 489, 488, 322, 321), (588, 491, 493, 399), (399, 493, 328, 397), (397, 328, 496, 587), (587, 496, 331, 400), (400, 331, 333, 589), (589, 333, 334, 401), (401, 334, 497, 403), (497, 336, 402, 403), (402, 336, 337, 590), (590, 337, 338, 591), (591, 338, 501, 398), (398, 501, 491, 588), (337, 336, 497, 334, 333, 331, 496, 328, 493, 491, 501, 338), (508, 339, 221, 223), (320, 215, 221, 339), (357, 407, 362, 213, 214), (519, 460, 296, 212, 237, 359), (320, 300, 208, 215), (486, 233, 208, 300), (354, 144, 236, 294), (428, 418, 20, 38), (415, 428, 38, 15), (453, 451, 440, 441), (457, 455, 434, 435), (229, 220, 457, 458), (220, 211, 455, 457), (228, 235, 451, 453), (472, 477, 476, 470), (470, 476, 475, 469), (86, 472, 470, 85), (85, 470, 469, 84), (101, 233, 486), (101, 499, 486, 233), (210, 495, 494, 227), (227, 494, 492, 225), (103, 105, 498, 500), (503, 502, 505, 506), (135, 129, 504, 508), (125, 124, 502, 503), (217, 224, 511, 509), (136, 513, 498, 105), (137, 512, 513, 136), (519, 518, 449, 460), (568, 409, 406, 572, 569), (565, 410, 409, 568), (414, 413, 574, 576), (425, 423, 538, 532), (535, 429, 427, 536), (537, 421, 429, 535), (508, 223, 135), (594, 0, 8, 598), (598, 8, 12, 601), (617, 38, 20, 607), (27, 610, 613, 31), (607, 20, 25, 608), (608, 25, 29, 612), (610, 608, 612, 613), (31, 613, 32), (141, 232, 649, 711), (651, 671, 677, 680), (90, 88, 666, 667), (88, 87, 665, 666), (87, 86, 664, 665), (86, 85, 662, 664), (85, 84, 660, 662), (230, 218, 690, 687), (227, 225, 688, 689), (144, 124, 696, 714, 713), (696, 698, 715, 714), (695, 680, 677, 702), (703, 708, 704, 695), (217, 704, 708, 224), (224, 708, 707, 219), (219, 707, 706, 222), (222, 706, 705, 209), (209, 705, 688, 225), (137, 136, 710, 709), (214, 717, 5), (603, 764, 763, 602), (628, 755, 754, 626), (766, 767, 658, 657), (703, 135, 223), (703, 223, 221, 695), (680, 695, 221, 215), (717, 214, 213, 722, 595), (680, 215, 208, 651)])
me_cylinder.polygons.foreach_set('material_index', [1, 1, 2, 1, 2, 2, 2, 2, 2, 2, 2, 2, 2, 2, 2, 2, 2, 2, 2, 1, 1, 1, 1, 1, 1, 1, 1, 1, 1, 1, 1, 1, 1, 1, 1, 1, 1, 1, 1, 1, 1, 1, 1, 1, 1, 1, 1, 1, 1, 1, 1, 1, 1, 1, 1, 1, 1, 1, 1, 1, 1, 1, 1, 1, 1, 1, 1, 1, 0, 0, 0, 0, 0, 0, 0, 0, 0, 0, 0, 0, 0, 0, 0, 0, 0, 0, 0, 0, 0, 0, 0, 0, 0, 0, 0, 0, 0, 0, 0, 0, 0, 0, 0, 0, 0, 0, 0, 0, 0, 0, 0, 0, 0, 0, 0, 0, 0, 0, 0, 0, 0, 0, 0, 0, 0, 0, 0, 0, 0, 0, 0, 0, 0, 1, 1, 2, 1, 2, 1, 1, 1, 1, 1, 1, 1, 2, 3, 3, 3, 3, 3, 3, 3, 3, 3, 3, 3, 3, 3, 3, 3, 3, 3, 3, 3, 3, 3, 3, 3, 3, 3, 3, 3, 3, 3, 3, 3, 3, 3, 3, 3, 3, 3, 3, 3, 3, 3, 3, 3, 3, 3, 3, 3, 3, 3, 3, 3, 3, 3, 3, 3, 3, 3, 3, 3, 3, 3, 3, 3, 3, 3, 3, 3, 3, 3, 3, 3, 3, 3, 3, 3, 3, 3, 3, 3, 3, 3, 3, 3, 3, 3, 3, 3, 3, 3, 3, 3, 3, 3, 3, 3, 3, 3, 3, 3, 3, 3, 3, 3, 3, 3, 3, 3, 3, 3, 3, 3, 3, 3, 3, 3, 1, 0, 1, 1, 1, 2, 1, 2, 2, 2, 2, 2, 2, 2, 2, 2, 2, 2, 2, 2, 2, 2, 2, 2, 2, 2, 2, 2, 1, 1, 1, 1, 1, 1, 1, 1, 1, 1, 1, 1, 1, 1, 1, 1, 1, 1, 1, 1, 1, 1, 1, 1, 1, 1, 1, 1, 1, 1, 1, 1, 1, 1, 1, 1, 1, 1, 1, 1, 1, 1, 1, 1, 1, 0, 0, 0, 0, 0, 0, 0, 0, 0, 0, 0, 0, 0, 0, 0, 0, 0, 0, 0, 0, 0, 0, 0, 0, 0, 0, 0, 0, 0, 0, 0, 0, 0, 0, 0, 0, 0, 0, 0, 0, 0, 0, 0, 0, 0, 0, 0, 0, 0, 0, 0, 0, 0, 0, 0, 0, 0, 0, 0, 0, 0, 0, 0, 0, 0, 0, 0, 0, 1, 1, 1, 2, 1, 2, 1, 1, 1, 1, 1, 1, 2, 3, 3, 3, 3, 3, 3, 3, 3, 3, 3, 3, 3, 3, 3, 3, 3, 3, 3, 3, 3, 3, 3, 3, 3, 3, 3, 3, 3, 3, 3, 3, 3, 3, 3, 3, 3, 3, 3, 3, 3, 3, 3, 3, 3, 3, 3, 3, 3, 3, 3, 3, 3, 3, 3, 3, 3, 3, 3, 3, 3, 3, 3, 3, 3, 3, 3, 3, 3, 3, 3, 3, 3, 3, 3, 3, 3, 3, 3, 3, 3, 3, 3, 3, 3, 3, 3, 3, 3, 3, 3, 3, 3, 3, 3, 3, 3, 3, 3, 3, 3, 3, 3, 3, 3, 3, 3, 3, 3, 3, 3, 3, 3, 0, 0, 1, 1, 0, 0, 1, 2, 2, 1, 1, 1, 1, 1, 0, 0, 0, 0, 0, 0, 0, 0, 0, 0, 0, 0, 0, 0, 0, 1, 3, 3, 3, 3, 3, 3, 0, 2, 2, 2, 2, 2, 2, 2, 2, 1, 0, 0, 0, 0, 0, 0, 0, 0, 0, 0, 0, 0, 0, 0, 0, 0, 0, 0, 1, 3, 3, 3, 0, 0, 0, 1, 0])
_uv = me_cylinder.uv_layers.new(name='UVMap')
_uv.uv.foreach_set('vector', [0.6667, 0.5, 0.6667, 0.6217, 0.5833, 0.7379, 0.5833, 0.5, 0.5, 0.5, 0.5, 0.6217, 0.4063, 0.5552, 0.4822, 0.5, 0.3333, 1.0, 0.5, 1.0, 0.5, 1.0, 0.3333, 1.0, 0.865, 0.3164, 0.9578, 0.1556, 0.9578, 0.13, 0.8539, 0.07, 0.75, 0.25, 0.5, 1.0, 0.6667, 1.0, 0.6667, 1.0, 0.5, 1.0, 0.3333, 1.0, 0.5, 1.0, 0.5, 1.0, 0.3333, 1.0, 0.5, 1.0, 0.6667, 1.0, 0.6667, 1.0, 0.5, 1.0, 0.5, 1.0, 0.6667, 1.0, 0.6667, 1.0, 0.5, 1.0, 0.3333, 1.0, 0.5, 1.0, 0.5, 1.0, 0.3333, 1.0, 0.6667, 1.0, 0.8333, 1.0, 0.8333, 1.0, 0.6667, 1.0, 0.3333, 1.0, 0.5, 1.0, 0.5, 1.0, 0.3333, 1.0, 0.5, 1.0, 0.6667, 1.0, 0.6667, 1.0, 0.5, 1.0, 0.5, 1.0, 0.6667, 1.0, 0.6667, 1.0, 0.5, 1.0, 0.3333, 1.0, 0.5, 1.0, 0.5, 1.0, 0.3333, 1.0, 0.5, 1.0, 0.5, 1.0, 0.6667, 1.0, 0.6667, 1.0, 0.8333, 1.0, 0.6667, 1.0, 0.5, 1.0, 0.6667, 1.0, 0.6667, 1.0, 0.5, 1.0, 0.6667, 1.0, 0.8333, 1.0, 0.8333, 1.0, 0.6667, 1.0, 0.3333, 1.0, 0.5, 1.0, 0.5, 1.0, 0.3333, 1.0, 0.0, 0.0, 0.0, 0.0, 0.0, 0.0, 0.0, 0.0, 0.0, 0.0, 0.0, 0.0, 0.0, 0.0, 0.0, 0.0, 0.0, 0.0, 0.0, 0.0, 0.0, 0.0, 0.0, 0.0, 0.0, 0.0, 0.0, 0.0, 0.0, 0.0, 0.0, 0.0, 0.0, 0.0, 0.0, 0.0, 0.0, 0.0, 0.0, 0.0, 0.0, 0.0, 0.0, 0.0, 0.0, 0.0, 0.0, 0.0, 0.0, 0.0, 0.0, 0.0, 0.0, 0.0, 0.0, 0.0, 0.0, 0.0, 0.0, 0.0, 0.0, 0.0, 0.0, 0.0, 0.0, 0.0, 0.0, 0.0, 0.0, 0.0, 0.0, 0.0, 0.0, 0.0, 0.0, 0.0, 0.0, 0.0, 0.0, 0.0, 0.0, 0.0, 0.0, 0.0, 0.0, 0.0, 0.0, 0.0, 0.0, 0.0, 0.0, 0.0, 0.0, 0.0, 0.0, 0.0, 0.0, 0.0, 0.0, 0.0, 0.0, 0.0, 0.0, 0.0, 0.0, 0.0, 0.0, 0.0, 0.0, 0.0, 0.0, 0.0, 0.0, 0.0, 0.0, 0.0, 0.0, 0.0, 0.0, 0.0, 0.0, 0.0, 0.0, 0.0, 0.0, 0.0, 0.0, 0.0, 0.0, 0.0, 0.0, 0.0, 0.0, 0.0, 0.0, 0.0, 0.0, 0.0, 0.0, 0.0, 0.0, 0.0, 0.0, 0.0, 0.0, 0.0, 0.0, 0.0, 0.0, 0.0, 0.0, 0.0, 0.0, 0.0, 0.0, 0.0, 0.0, 0.0, 0.0, 0.0, 0.0, 0.0, 0.0, 0.0, 0.0, 0.0, 0.0, 0.0, 0.0, 0.0, 0.0, 0.0, 0.0, 0.0, 0.0, 0.0, 0.0, 0.0, 0.0, 0.0, 0.0, 0.0, 0.0, 0.0, 0.0, 0.0, 0.0, 0.0, 0.0, 0.0, 0.0, 0.0, 0.0, 0.0, 0.0, 0.0, 0.0, 0.0, 0.0, 0.0, 0.0, 0.0, 0.0, 0.0, 0.0, 0.0, 0.0, 0.0, 0.0, 0.0, 0.0, 0.0, 0.0, 0.0, 0.0, 0.0, 0.0, 0.0, 0.0, 0.0, 0.0, 0.0, 0.0, 0.0, 0.0, 0.0, 0.0, 0.0, 0.0, 0.0, 0.0, 0.0, 0.0, 0.0, 0.0, 0.0, 0.0, 0.0, 0.0, 0.0, 0.0, 0.0, 0.0, 0.0, 0.0, 0.0, 0.0, 0.0, 0.0, 0.0, 0.0, 0.0, 0.0, 0.0, 0.0, 0.0, 0.0, 0.0, 0.0, 0.0, 0.0, 0.0, 0.0, 0.0, 0.0, 0.0, 0.0, 0.0, 0.0, 0.0, 0.0, 0.0, 0.0, 0.0, 0.0, 0.0, 0.0, 0.0, 0.0, 0.0, 0.0, 0.0, 0.0, 0.0, 0.0, 0.0, 0.0, 0.0, 0.0, 0.0, 0.0, 0.0, 0.0, 0.0, 0.0, 0.0, 0.0, 0.0, 0.0, 0.0, 0.0, 0.0, 0.0, 0.0, 0.0, 0.0, 0.0, 0.0, 0.0, 0.0, 0.0, 0.0, 0.0, 0.0, 0.0, 0.0, 0.0, 0.0, 0.0, 0.0, 0.0, 0.0, 0.0, 0.0, 0.0, 0.0, 0.0, 0.0, 0.0, 0.0, 0.0, 0.0, 0.0, 0.0, 0.0, 0.0, 0.0, 0.0, 0.0, 0.0, 0.0, 0.0, 0.0, 0.0, 0.0, 0.0, 0.0, 0.0, 0.0, 0.0, 0.0, 0.0, 0.0, 0.0, 0.0, 0.0, 0.0, 0.0, 0.0, 0.0, 0.0, 0.0, 0.0, 0.0, 0.0, 0.0, 0.0, 0.0, 0.0, 0.0, 0.0, 0.0, 0.0, 0.0, 0.0, 0.0, 0.0, 0.0, 0.0, 0.0, 0.0, 0.0, 0.0, 0.0, 0.0, 0.0, 0.0, 0.0, 0.0, 0.0, 0.0, 0.0, 0.0, 0.0, 0.0, 0.0, 0.0, 0.0, 0.0, 0.0, 0.0, 0.0, 0.0, 0.0, 0.0, 0.0, 0.0, 0.0, 0.0, 0.0, 0.0, 0.0, 0.0, 0.0, 0.0, 0.0, 0.0, 0.0, 0.0, 0.0, 0.0, 0.0, 0.0, 0.0, 0.0, 0.0, 0.0, 0.0, 0.0, 0.0, 0.0, 0.0, 0.0, 0.0, 0.0, 0.0, 0.0, 0.0, 0.0, 0.0, 0.0, 0.0, 0.0, 0.0, 0.0, 0.0, 0.0, 0.0, 0.0, 0.0, 0.0, 0.0, 0.0, 0.0, 0.0, 0.0, 0.0, 0.0, 0.0, 0.0, 0.0, 0.0, 0.0, 0.0, 0.0, 0.0, 0.0, 0.0, 0.0, 0.0, 0.0, 0.0, 0.0, 0.0, 0.0, 0.0, 0.0, 0.0, 0.0, 0.0, 0.0, 0.0, 0.0, 0.0, 0.0, 0.0, 0.0, 0.0, 0.0, 0.0, 0.0, 0.0, 0.0, 0.0, 0.0, 0.0, 0.0, 0.0, 0.0, 0.0, 0.0, 0.0, 0.0, 0.0, 0.0, 0.0, 0.0, 0.0, 0.0, 0.0, 0.0, 0.0, 0.0, 0.0, 0.0, 0.0, 0.0, 0.0, 0.0, 0.0, 0.0, 0.0, 0.0, 0.0, 0.0, 0.0, 0.0, 0.0, 0.0, 0.0, 0.0, 0.0, 0.0, 0.0, 0.0, 0.0, 0.0, 0.0, 0.0, 0.0, 0.0, 0.0, 0.0, 0.0, 0.0, 0.0, 0.0, 0.0, 0.0, 0.0, 0.0, 0.0, 0.0, 0.0, 0.0, 0.0, 0.0, 0.0, 0.0, 0.0, 0.0, 0.0, 0.0, 0.0, 0.0, 0.0, 0.0, 0.0, 0.0, 0.0, 0.0, 0.0, 0.0, 0.0, 0.0, 0.0, 0.0, 0.0, 0.0, 0.0, 0.0, 0.0, 0.0, 0.0, 0.0, 0.0, 0.0, 0.0, 0.0, 0.0, 0.0, 0.0, 0.0, 0.0, 0.0, 0.0, 0.0, 0.0, 0.0, 0.0, 0.0, 0.0, 0.0, 0.0, 0.0, 0.0, 0.0, 0.0, 0.0, 0.0, 0.0, 0.0, 0.0, 0.0, 0.0, 0.0, 0.0, 0.0, 0.0, 0.0, 0.0, 0.0, 0.0, 0.0, 0.0, 0.0, 0.0, 0.0, 0.6667, 0.9846, 0.6667, 0.9286, 0.75, 0.9286, 0.75, 0.9861, 0.691, 0.9851, 0.6667, 0.9286, 0.6667, 0.9846, 0.5833, 0.9808, 0.5833, 0.9286, 0.5833, 0.9286, 0.5833, 0.9808, 0.5, 0.9754, 0.5, 0.9286, 0.5833, 0.5714, 0.5833, 0.6429, 0.5, 0.6429, 0.5, 0.5714, 0.5833, 0.6429, 0.5833, 0.7143, 0.5, 0.7143, 0.5, 0.6429, 0.5833, 0.7143, 0.5833, 0.7857, 0.5, 0.7857, 0.5, 0.7143, 0.5833, 0.7857, 0.5833, 0.8571, 0.5, 0.8571, 0.5, 0.7857, 0.5833, 0.8571, 0.5833, 0.9286, 0.5, 0.9286, 0.5, 0.8571, 0.6667, 0.5282, 0.6667, 0.5714, 0.5833, 0.5714, 0.5964, 0.5408, 0.6667, 0.5714, 0.6667, 0.6429, 0.5833, 0.6429, 0.5833, 0.5714, 0.6667, 0.6429, 0.6667, 0.7143, 0.5833, 0.7143, 0.5833, 0.6429, 0.6667, 0.7143, 0.6667, 0.7857, 0.5833, 0.7857, 0.5833, 0.7143, 0.6667, 0.7857, 0.6667, 0.8571, 0.5833, 0.8571, 0.5833, 0.7857, 0.6667, 0.8571, 0.6667, 0.9286, 0.5833, 0.9286, 0.5833, 0.8571, 0.75, 0.5197, 0.75, 0.5714, 0.6667, 0.5714, 0.7354, 0.5236, 0.8195, 0.75, 0.8333, 0.7727, 0.8333, 0.75, 0.75, 0.75, 0.8333, 0.75, 0.8333, 1.0, 0.75, 0.9684, 0.75, 0.9684, 0.75, 1.0, 0.6667, 1.0, 0.6667, 0.9684, 0.6667, 0.9684, 0.6667, 1.0, 0.5833, 1.0, 0.5833, 0.9684, 0.5833, 0.9684, 0.5833, 1.0, 0.5, 1.0, 0.5, 0.9684, 0.5, 1.0, 0.5833, 1.0, 0.5833, 1.0, 0.5, 1.0, 0.5041, 0.5468, 0.5041, 0.5468, 0.5833, 0.5414, 0.5833, 0.5414, 0.6667, 1.0, 0.75, 1.0, 0.75, 1.0, 0.6667, 1.0, 0.75, 1.0, 0.8333, 1.0, 0.8333, 1.0, 0.75, 1.0, 0.8556, 0.8785, 0.9167, 0.9549, 0.9167, 0.9549, 0.8556, 0.8785, 0.5833, 1.0, 0.6667, 1.0, 0.6667, 1.0, 0.5833, 1.0, 0.7498, 0.5468, 0.75, 0.5414, 0.5833, 0.5414, 0.5041, 0.5468, 0.8333, 0.75, 0.75, 0.75, 0.75, 1.0, 0.8333, 1.0, 0.75, 0.75, 0.6667, 0.75, 0.6667, 1.0, 0.75, 1.0, 0.6667, 0.75, 0.5833, 0.75, 0.5833, 1.0, 0.6667, 1.0, 0.5833, 0.75, 0.5833, 0.9684, 0.5, 0.9684, 0.5, 0.75, 0.6667, 0.75, 0.6667, 0.9684, 0.5833, 0.9684, 0.5833, 0.75, 0.75, 0.75, 0.75, 0.9684, 0.6667, 0.9684, 0.6667, 0.75, 0.75, 0.9684, 0.8333, 1.0, 0.75, 1.0, 0.5833, 0.9286, 0.5, 0.9286, 0.5, 0.9754, 0.5833, 0.9808, 0.5833, 0.5714, 0.5, 0.5714, 0.5, 0.6429, 0.5833, 0.6429, 0.5833, 0.6429, 0.5, 0.6429, 0.5, 0.7143, 0.5833, 0.7143, 0.5833, 0.7143, 0.5, 0.7143, 0.5, 0.7857, 0.5833, 0.7857, 0.5833, 0.7857, 0.5, 0.7857, 0.5, 0.8571, 0.5833, 0.8571, 0.5833, 0.8571, 0.5, 0.8571, 0.5, 0.9286, 0.5833, 0.9286, 0.6667, 0.5282, 0.5964, 0.5408, 0.5833, 0.5714, 0.6667, 0.5714, 0.6667, 0.5714, 0.5833, 0.5714, 0.5833, 0.6429, 0.6667, 0.6429, 0.6667, 0.6429, 0.5833, 0.6429, 0.5833, 0.7143, 0.6667, 0.7143, 0.6667, 0.7143, 0.5833, 0.7143, 0.5833, 0.7857, 0.6667, 0.7857, 0.6667, 0.7857, 0.5833, 0.7857, 0.5833, 0.8571, 0.6667, 0.8571, 0.6667, 0.8571, 0.5833, 0.8571, 0.5833, 0.9286, 0.6667, 0.9286, 0.75, 0.5197, 0.7354, 0.5236, 0.6667, 0.5714, 0.75, 0.5714, 0.75, 0.5714, 0.6667, 0.5714, 0.6667, 0.6429, 0.75, 0.6429, 0.75, 0.6429, 0.6667, 0.6429, 0.6667, 0.7143, 0.75, 0.7143, 0.75, 0.7143, 0.6667, 0.7143, 0.6667, 0.7857, 0.75, 0.7857, 0.75, 0.7857, 0.6667, 0.7857, 0.6667, 0.8571, 0.75, 0.8571, 0.75, 0.8571, 0.6667, 0.8571, 0.6667, 0.9286, 0.75, 0.9286, 0.75, 0.75, 0.75, 0.9684, 0.8333, 1.0, 0.8333, 0.75, 0.75, 0.9684, 0.6667, 0.9684, 0.6667, 1.0, 0.75, 1.0, 0.6667, 0.9684, 0.5833, 0.9684, 0.5833, 1.0, 0.6667, 1.0, 0.5833, 0.9684, 0.5, 0.9684, 0.5, 1.0, 0.5833, 1.0, 0.5, 1.0, 0.5, 1.0, 0.5833, 1.0, 0.5833, 1.0, 0.5041, 0.5468, 0.5833, 0.5414, 0.5833, 0.5414, 0.5041, 0.5468, 0.6667, 1.0, 0.6667, 1.0, 0.75, 1.0, 0.75, 1.0, 0.75, 1.0, 0.75, 1.0, 0.8333, 1.0, 0.8333, 1.0, 0.5833, 1.0, 0.5833, 1.0, 0.6667, 1.0, 0.6667, 1.0, 0.7498, 0.5468, 0.5041, 0.5468, 0.5833, 0.5414, 0.75, 0.5414, 0.5833, 0.75, 0.5, 0.75, 0.5, 0.9684, 0.5833, 0.9684, 0.75, 0.75, 0.6667, 0.75, 0.6667, 0.9684, 0.75, 0.9684, 0.75, 0.9684, 0.75, 1.0, 0.8333, 1.0, 0.0, 0.0, 0.0, 0.0, 0.0, 0.0, 0.0, 0.0, 0.0, 0.0, 0.0, 0.0, 0.0, 0.0, 0.5833, 0.5, 0.5833, 0.7379, 0.5, 0.6217, 0.5, 0.5, 0.5833, 0.7379, 0.6667, 0.6217, 0.6667, 1.0, 0.5, 1.0, 0.5, 0.6217, 0.3624, 0.666, 0.3999, 0.7769, 0.3333, 0.8041, 0.3333, 0.5, 0.4822, 0.5, 0.4063, 0.5552, 0.3999, 0.7769, 0.3624, 0.666, 0.4063, 0.5552, 0.5, 0.6217, 0.5, 1.0, 0.3333, 1.0, 0.3333, 0.8041, 0.0, 0.0, 0.0, 0.0, 0.0, 0.0, 0.0, 0.0, 0.0, 0.0, 0.0, 0.0, 0.0, 0.0, 0.0, 0.0, 0.0, 0.0, 0.0, 0.0, 0.0, 0.0, 0.0, 0.0, 0.0, 0.0, 0.0, 0.0, 0.0, 0.0, 0.0, 0.0, 0.0, 0.0, 0.0, 0.0, 0.0, 0.0, 0.0, 0.0, 0.0, 0.0, 0.0, 0.0, 0.0, 0.0, 0.0, 0.0, 0.0, 0.0, 0.0, 0.0, 0.6845, 0.5, 0.7603, 0.5552, 0.6667, 0.6217, 0.6667, 0.5, 0.7603, 0.5552, 0.8042, 0.666, 0.7667, 0.7769, 0.8333, 0.8041, 0.8333, 1.0, 0.6667, 1.0, 0.6667, 0.6217, 0.9167, 0.8902, 1.0, 0.8902, 1.0, 0.5, 0.9167, 0.5, 0.8333, 0.8902, 0.9167, 0.8902, 0.9167, 0.5, 0.8333, 0.5, 0.75, 0.8902, 0.7645, 0.8902, 0.8333, 0.8902, 0.8333, 0.5, 0.75, 0.5, 0.6667, 0.8902, 0.75, 0.8902, 0.75, 0.5, 0.6667, 0.5, 0.5833, 0.8902, 0.6667, 0.8902, 0.6667, 0.5, 0.5833, 0.5, 0.5, 0.5, 0.5, 0.8902, 0.5833, 0.8902, 0.5833, 0.5, 0.75, 0.01, 0.87, 0.4578, 0.9578, 0.37, 0.99, 0.25, 0.9578, 0.37, 0.87, 0.4578, 0.75, 0.01, 0.9167, 0.8902, 1.0, 0.8902, 1.0, 0.5, 0.9167, 0.5, 0.8333, 0.5, 0.8333, 0.8902, 0.9167, 0.8902, 0.9167, 0.5, 0.75, 0.5, 0.75, 0.8902, 0.8333, 0.8902, 0.8333, 0.5, 0.5833, 0.5, 0.5833, 0.8902, 0.6667, 0.8902, 0.6667, 0.5, 0.5, 0.8902, 0.5833, 0.8902, 0.5833, 0.5, 0.5, 0.5, 0.4167, 0.8902, 0.5, 0.8902, 0.5, 0.5, 0.4167, 0.5, 0.3333, 0.8902, 0.4167, 0.8902, 0.4167, 0.5, 0.3333, 0.5, 0.25, 0.8902, 0.3333, 0.8902, 0.3333, 0.5, 0.25, 0.5, 0.1667, 0.5, 0.1667, 0.8902, 0.25, 0.8902, 0.25, 0.5, 0.08333, 0.5, 0.08333, 0.8902, 0.1667, 0.8902, 0.1667, 0.5, 7.451e-08, 0.8902, 0.08333, 0.8902, 0.08333, 0.5, 7.451e-08, 0.5, 0.63, 0.4578, 0.5422, 0.13, 0.51, 0.25, 0.5422, 0.13, 0.63, 0.4578, 0.75, 0.49, 0.87, 0.4578, 0.9578, 0.37, 0.99, 0.25, 0.9578, 0.37, 0.87, 0.4578, 0.75, 0.49, 0.9167, 0.8902, 1.0, 0.8902, 1.0, 0.5, 0.9167, 0.5, 0.8333, 0.8902, 0.9167, 0.8902, 0.9167, 0.5, 0.8333, 0.5, 0.75, 0.5, 0.75, 0.8902, 0.8333, 0.8902, 0.8333, 0.5, 0.6667, 0.5, 0.6667, 0.8902, 0.75, 0.8902, 0.75, 0.5, 0.5833, 0.5, 0.5833, 0.8902, 0.6667, 0.8902, 0.6667, 0.5, 0.5, 0.8902, 0.5833, 0.8902, 0.5833, 0.5, 0.5, 0.5, 0.4167, 0.8902, 0.5, 0.8902, 0.5, 0.5, 0.4167, 0.5, 0.3333, 0.8902, 0.4167, 0.8902, 0.4167, 0.5, 0.3333, 0.5, 0.25, 0.5, 0.25, 0.8902, 0.3333, 0.8902, 0.3333, 0.5, 0.1667, 0.8902, 0.25, 0.8902, 0.25, 0.5, 0.1667, 0.5, 0.08333, 0.8902, 0.1667, 0.8902, 0.1667, 0.5, 0.08333, 0.5, 7.451e-08, 0.8902, 0.08334, 0.8902, 0.08333, 0.5, 7.451e-08, 0.5, 0.63, 0.4578, 0.5422, 0.13, 0.51, 0.25, 0.5422, 0.13, 0.63, 0.4578, 0.75, 0.49, 0.87, 0.4578, 0.9578, 0.37, 0.99, 0.25, 0.9578, 0.37, 0.87, 0.4578, 0.75, 0.49, 0.9167, 0.8902, 1.0, 0.8902, 1.0, 0.5, 0.9167, 0.5, 0.8333, 0.8902, 0.9167, 0.8902, 0.9167, 0.5, 0.8333, 0.5, 0.75, 0.8902, 0.8333, 0.8902, 0.8333, 0.5, 0.75, 0.5, 0.6667, 0.8902, 0.75, 0.8902, 0.75, 0.5, 0.6667, 0.5, 0.5833, 0.8902, 0.6667, 0.8902, 0.6667, 0.5, 0.5833, 0.5, 0.5, 0.8902, 0.5833, 0.8902, 0.5833, 0.5, 0.5, 0.5, 0.4167, 0.8902, 0.5, 0.8902, 0.5, 0.5, 0.4167, 0.5, 0.4167, 0.5, 0.3333, 0.5, 0.3333, 0.8902, 0.4167, 0.8902, 0.2641, 0.8902, 0.3333, 0.8902, 0.3333, 0.5, 0.25, 0.5, 0.25, 0.8902, 0.1667, 0.8902, 0.25, 0.8902, 0.25, 0.5, 0.1667, 0.5, 7.451e-08, 0.8902, 0.08333, 0.8902, 0.08333, 0.5, 7.451e-08, 0.5, 0.63, 0.4578, 0.5422, 0.13, 0.51, 0.25, 0.5422, 0.13, 0.63, 0.4578, 0.75, 0.49, 0.87, 0.4578, 0.9578, 0.37, 0.99, 0.25, 0.9578, 0.37, 0.87, 0.4578, 0.75, 0.49, 0.9167, 0.8902, 1.0, 0.8902, 1.0, 0.5, 0.9167, 0.5, 0.8333, 0.8902, 0.9167, 0.8902, 0.9167, 0.5, 0.8333, 0.5, 0.75, 0.8902, 0.8333, 0.8902, 0.8333, 0.5, 0.75, 0.5, 0.6667, 0.8902, 0.75, 0.8902, 0.75, 0.5, 0.6667, 0.5, 0.5833, 0.5, 0.5833, 0.8902, 0.6667, 0.8902, 0.6667, 0.5, 0.5, 0.8902, 0.5833, 0.8902, 0.5833, 0.5, 0.5, 0.5, 0.4167, 0.8902, 0.5, 0.8902, 0.5, 0.5, 0.4167, 0.5, 0.4167, 0.5, 0.3333, 0.5, 0.3333, 0.8902, 0.4167, 0.8902, 0.25, 0.8902, 0.3333, 0.8902, 0.3333, 0.5, 0.25, 0.5, 0.1667, 0.8902, 0.25, 0.8902, 0.25, 0.5, 0.1667, 0.5, 0.08333, 0.8902, 0.1667, 0.8902, 0.1667, 0.5, 0.08333, 0.5, 7.451e-08, 0.8902, 0.08333, 0.8902, 0.08333, 0.5, 7.451e-08, 0.5, 0.63, 0.4578, 0.5422, 0.13, 0.51, 0.25, 0.5422, 0.13, 0.63, 0.4578, 0.75, 0.49, 0.87, 0.4578, 0.9578, 0.37, 0.99, 0.25, 0.9578, 0.37, 0.87, 0.4578, 0.75, 0.49, 1.0, 0.8902, 0.9167, 0.8902, 0.9167, 0.5, 1.0, 0.5, 0.9167, 0.8902, 0.8333, 0.8902, 0.8333, 0.5, 0.9167, 0.5, 0.8333, 0.8902, 0.75, 0.8902, 0.75, 0.5, 0.8333, 0.5, 0.75, 0.8902, 0.6667, 0.8902, 0.6667, 0.5, 0.75, 0.5, 0.6667, 0.8902, 0.5833, 0.8902, 0.5833, 0.5, 0.6667, 0.5, 0.5833, 0.8902, 0.5, 0.8902, 0.5, 0.5, 0.5833, 0.5, 0.9578, 0.13, 0.87, 0.4578, 0.75, 0.49, 0.75, 0.49, 0.87, 0.4578, 0.9578, 0.13, 0.99, 0.25, 1.0, 0.8902, 0.9167, 0.8902, 0.9167, 0.5, 1.0, 0.5, 0.9167, 0.8902, 0.8333, 0.8902, 0.8333, 0.5, 0.9167, 0.5, 0.8333, 0.8902, 0.75, 0.8902, 0.75, 0.5, 0.8333, 0.5, 0.75, 0.8902, 0.6667, 0.8902, 0.6667, 0.5, 0.75, 0.5, 0.6667, 0.8902, 0.5833, 0.8902, 0.5833, 0.5, 0.6667, 0.5, 0.5833, 0.8902, 0.5, 0.8902, 0.5, 0.5, 0.5833, 0.5, 0.5, 0.8902, 0.4167, 0.8902, 0.4167, 0.5, 0.5, 0.5, 0.4167, 0.5, 0.4167, 0.8902, 0.3333, 0.8902, 0.3333, 0.5, 0.3333, 0.8902, 0.25, 0.8902, 0.25, 0.5, 0.3333, 0.5, 0.25, 0.8902, 0.1667, 0.8902, 0.1667, 0.5, 0.25, 0.5, 0.1667, 0.8902, 0.08333, 0.8902, 0.08333, 0.5, 0.1667, 0.5, 0.08333, 0.8902, 7.451e-08, 0.8902, 7.451e-08, 0.5, 0.08333, 0.5, 0.51, 0.25, 0.5422, 0.37, 0.63, 0.4578, 0.75, 0.49, 0.87, 0.4578, 0.9578, 0.13, 0.99, 0.25, 0.9578, 0.13, 0.87, 0.4578, 0.75, 0.49, 0.63, 0.4578, 0.5422, 0.37, 1.0, 0.8902, 0.9167, 0.8902, 0.9167, 0.5, 1.0, 0.5, 0.9167, 0.8902, 0.8333, 0.8902, 0.8333, 0.5, 0.9167, 0.5, 0.8333, 0.8902, 0.75, 0.8902, 0.75, 0.5, 0.8333, 0.5, 0.6667, 0.8902, 0.5833, 0.8902, 0.5833, 0.5, 0.6667, 0.5, 0.5833, 0.8902, 0.5, 0.8902, 0.5, 0.5, 0.5833, 0.5, 0.5, 0.8902, 0.4167, 0.8902, 0.4167, 0.5, 0.5, 0.5, 0.4167, 0.8902, 0.3333, 0.8902, 0.3333, 0.5, 0.4167, 0.5, 0.3333, 0.8902, 0.25, 0.8902, 0.25, 0.5, 0.3333, 0.5, 0.25, 0.8902, 0.1667, 0.8902, 0.1667, 0.5, 0.25, 0.5, 0.1667, 0.8902, 0.08333, 0.8902, 0.08333, 0.5, 0.1667, 0.5, 0.08334, 0.8902, 7.451e-08, 0.8902, 7.451e-08, 0.5, 0.08333, 0.5, 0.63, 0.4578, 0.5422, 0.37, 0.51, 0.25, 0.5422, 0.37, 0.63, 0.4578, 0.75, 0.49, 0.87, 0.4578, 0.9578, 0.13, 0.99, 0.25, 0.9578, 0.13, 0.87, 0.4578, 0.75, 0.49, 1.0, 0.8902, 0.9167, 0.8902, 0.9167, 0.5, 1.0, 0.5, 0.9167, 0.8902, 0.8333, 0.8902, 0.8333, 0.5, 0.9167, 0.5, 0.8333, 0.8902, 0.75, 0.8902, 0.75, 0.5, 0.8333, 0.5, 0.75, 0.8902, 0.6667, 0.8902, 0.6667, 0.5, 0.75, 0.5, 0.6667, 0.8902, 0.5833, 0.8902, 0.5833, 0.5, 0.6667, 0.5, 0.5833, 0.8902, 0.5, 0.8902, 0.5, 0.5, 0.5833, 0.5, 0.5, 0.8902, 0.4167, 0.8902, 0.4167, 0.5, 0.5, 0.5, 0.4167, 0.5, 0.4167, 0.8902, 0.3333, 0.8902, 0.3333, 0.5, 0.2641, 0.8902, 0.25, 0.8902, 0.25, 0.5, 0.3333, 0.5, 0.3333, 0.8902, 0.25, 0.8902, 0.1667, 0.8902, 0.1667, 0.5, 0.25, 0.5, 0.1667, 0.8902, 0.08333, 0.8902, 0.08333, 0.5, 0.1667, 0.5, 0.08333, 0.8902, 7.451e-08, 0.8902, 7.451e-08, 0.5, 0.08333, 0.5, 0.87, 0.4578, 0.75, 0.49, 0.63, 0.4578, 0.5422, 0.37, 0.51, 0.25, 0.5422, 0.37, 0.63, 0.4578, 0.75, 0.49, 0.87, 0.4578, 0.9578, 0.13, 0.99, 0.25, 0.9578, 0.13, 1.0, 0.8902, 0.9167, 0.8902, 0.9167, 0.5, 1.0, 0.5, 0.9167, 0.8902, 0.8333, 0.8902, 0.8333, 0.5, 0.9167, 0.5, 0.8333, 0.8902, 0.75, 0.8902, 0.75, 0.5, 0.8333, 0.5, 0.75, 0.8902, 0.6667, 0.8902, 0.6667, 0.5, 0.75, 0.5, 0.6667, 0.8902, 0.5833, 0.8902, 0.5833, 0.5, 0.6667, 0.5, 0.5833, 0.8902, 0.5, 0.8902, 0.5, 0.5, 0.5833, 0.5, 0.5, 0.8902, 0.4167, 0.8902, 0.4167, 0.5, 0.5, 0.5, 0.4167, 0.5, 0.4167, 0.8902, 0.3333, 0.8902, 0.3333, 0.5, 0.3333, 0.8902, 0.25, 0.8902, 0.25, 0.5, 0.3333, 0.5, 0.25, 0.8902, 0.1667, 0.8902, 0.1667, 0.5, 0.25, 0.5, 0.1667, 0.8902, 0.08333, 0.8902, 0.08333, 0.5, 0.1667, 0.5, 0.08333, 0.8902, 7.451e-08, 0.8902, 7.451e-08, 0.5, 0.08333, 0.5, 0.51, 0.25, 0.5422, 0.37, 0.63, 0.4578, 0.75, 0.49, 0.87, 0.4578, 0.9578, 0.13, 0.99, 0.25, 0.9578, 0.13, 0.87, 0.4578, 0.75, 0.49, 0.63, 0.4578, 0.5422, 0.37, 0.0, 0.0, 0.0, 0.0, 0.0, 0.0, 0.0, 0.0, 0.0, 0.0, 0.0, 0.0, 0.8556, 0.8785, 0.9167, 0.9549, 0.9167, 0.75, 0.8445, 0.8029, 0.0, 0.0, 0.0, 0.0, 0.0, 0.0, 0.0, 0.0, 0.6667, 0.5, 0.5833, 0.5, 0.5833, 0.7379, 0.6667, 0.6217, 0.5, 0.5, 0.4822, 0.5, 0.4063, 0.5552, 0.5, 0.6217, 0.3333, 1.0, 0.3333, 1.0, 0.5, 1.0, 0.5, 1.0, 0.865, 0.3164, 0.75, 0.25, 0.8539, 0.07, 0.9578, 0.13, 0.9578, 0.1556, 0.6667, 1.0, 0.6667, 1.0, 0.8333, 1.0, 0.8333, 1.0, 0.5, 1.0, 0.5, 1.0, 0.6667, 1.0, 0.6667, 1.0, 0.3333, 1.0, 0.3333, 1.0, 0.5, 1.0, 0.5, 1.0, 0.6667, 1.0, 0.6667, 1.0, 0.8333, 1.0, 0.8333, 1.0, 0.5, 1.0, 0.5, 1.0, 0.6667, 1.0, 0.6667, 1.0, 0.5, 1.0, 0.5, 1.0, 0.6667, 1.0, 0.6667, 1.0, 0.3333, 1.0, 0.3333, 1.0, 0.5, 1.0, 0.5, 1.0, 0.6667, 1.0, 0.6667, 1.0, 0.8333, 1.0, 0.8333, 1.0, 0.3333, 1.0, 0.3333, 1.0, 0.5, 1.0, 0.5, 1.0, 0.5, 1.0, 0.5, 1.0, 0.6667, 1.0, 0.6667, 1.0, 0.3333, 1.0, 0.3333, 1.0, 0.5, 1.0, 0.5, 1.0, 0.5, 1.0, 0.5, 1.0, 0.6667, 1.0, 0.6667, 1.0, 0.3333, 1.0, 0.3333, 1.0, 0.5, 1.0, 0.5, 1.0, 0.6667, 1.0, 0.6667, 1.0, 0.8333, 1.0, 0.8333, 1.0, 0.5, 1.0, 0.6667, 1.0, 0.5, 1.0, 0.6667, 1.0, 0.6667, 1.0, 0.8333, 1.0, 0.8333, 1.0, 0.5, 1.0, 0.5, 1.0, 0.6667, 1.0, 0.6667, 1.0, 0.3333, 1.0, 0.3333, 1.0, 0.5, 1.0, 0.6667, 1.0, 0.6667, 1.0, 0.8333, 1.0, 0.5, 1.0, 0.5, 1.0, 0.6667, 1.0, 0.6667, 1.0, 0.3333, 1.0, 0.3333, 1.0, 0.5, 1.0, 0.5, 1.0, 0.0, 0.0, 0.0, 0.0, 0.0, 0.0, 0.0, 0.0, 0.0, 0.0, 0.0, 0.0, 0.0, 0.0, 0.0, 0.0, 0.0, 0.0, 0.0, 0.0, 0.0, 0.0, 0.0, 0.0, 0.0, 0.0, 0.0, 0.0, 0.0, 0.0, 0.0, 0.0, 0.0, 0.0, 0.0, 0.0, 0.0, 0.0, 0.0, 0.0, 0.0, 0.0, 0.0, 0.0, 0.0, 0.0, 0.0, 0.0, 0.0, 0.0, 0.0, 0.0, 0.0, 0.0, 0.0, 0.0, 0.0, 0.0, 0.0, 0.0, 0.0, 0.0, 0.0, 0.0, 0.0, 0.0, 0.0, 0.0, 0.0, 0.0, 0.0, 0.0, 0.0, 0.0, 0.0, 0.0, 0.0, 0.0, 0.0, 0.0, 0.0, 0.0, 0.0, 0.0, 0.0, 0.0, 0.0, 0.0, 0.0, 0.0, 0.0, 0.0, 0.0, 0.0, 0.0, 0.0, 0.0, 0.0, 0.0, 0.0, 0.0, 0.0, 0.0, 0.0, 0.0, 0.0, 0.0, 0.0, 0.0, 0.0, 0.0, 0.0, 0.0, 0.0, 0.0, 0.0, 0.0, 0.0, 0.0, 0.0, 0.0, 0.0, 0.0, 0.0, 0.0, 0.0, 0.0, 0.0, 0.0, 0.0, 0.0, 0.0, 0.0, 0.0, 0.0, 0.0, 0.0, 0.0, 0.0, 0.0, 0.0, 0.0, 0.0, 0.0, 0.0, 0.0, 0.0, 0.0, 0.0, 0.0, 0.0, 0.0, 0.0, 0.0, 0.0, 0.0, 0.0, 0.0, 0.0, 0.0, 0.0, 0.0, 0.0, 0.0, 0.0, 0.0, 0.0, 0.0, 0.0, 0.0, 0.0, 0.0, 0.0, 0.0, 0.0, 0.0, 0.0, 0.0, 0.0, 0.0, 0.0, 0.0, 0.0, 0.0, 0.0, 0.0, 0.0, 0.0, 0.0, 0.0, 0.0, 0.0, 0.0, 0.0, 0.0, 0.0, 0.0, 0.0, 0.0, 0.0, 0.0, 0.0, 0.0, 0.0, 0.0, 0.0, 0.0, 0.0, 0.0, 0.0, 0.0, 0.0, 0.0, 0.0, 0.0, 0.0, 0.0, 0.0, 0.0, 0.0, 0.0, 0.0, 0.0, 0.0, 0.0, 0.0, 0.0, 0.0, 0.0, 0.0, 0.0, 0.0, 0.0, 0.0, 0.0, 0.0, 0.0, 0.0, 0.0, 0.0, 0.0, 0.0, 0.0, 0.0, 0.0, 0.0, 0.0, 0.0, 0.0, 0.0, 0.0, 0.0, 0.0, 0.0, 0.0, 0.0, 0.0, 0.0, 0.0, 0.0, 0.0, 0.0, 0.0, 0.0, 0.0, 0.0, 0.0, 0.0, 0.0, 0.0, 0.0, 0.0, 0.0, 0.0, 0.0, 0.0, 0.0, 0.0, 0.0, 0.0, 0.0, 0.0, 0.0, 0.0, 0.0, 0.0, 0.0, 0.0, 0.0, 0.0, 0.0, 0.0, 0.0, 0.0, 0.0, 0.0, 0.0, 0.0, 0.0, 0.0, 0.0, 0.0, 0.0, 0.0, 0.0, 0.0, 0.0, 0.0, 0.0, 0.0, 0.0, 0.0, 0.0, 0.0, 0.0, 0.0, 0.0, 0.0, 0.0, 0.0, 0.0, 0.0, 0.0, 0.0, 0.0, 0.0, 0.0, 0.0, 0.0, 0.0, 0.0, 0.0, 0.0, 0.0, 0.0, 0.0, 0.0, 0.0, 0.0, 0.0, 0.0, 0.0, 0.0, 0.0, 0.0, 0.0, 0.0, 0.0, 0.0, 0.0, 0.0, 0.0, 0.0, 0.0, 0.0, 0.0, 0.0, 0.0, 0.0, 0.0, 0.0, 0.0, 0.0, 0.0, 0.0, 0.0, 0.0, 0.0, 0.0, 0.0, 0.0, 0.0, 0.0, 0.0, 0.0, 0.0, 0.0, 0.0, 0.0, 0.0, 0.0, 0.0, 0.0, 0.0, 0.0, 0.0, 0.0, 0.0, 0.0, 0.0, 0.0, 0.0, 0.0, 0.0, 0.0, 0.0, 0.0, 0.0, 0.0, 0.0, 0.0, 0.0, 0.0, 0.0, 0.0, 0.0, 0.0, 0.0, 0.0, 0.0, 0.0, 0.0, 0.0, 0.0, 0.0, 0.0, 0.0, 0.0, 0.0, 0.0, 0.0, 0.0, 0.0, 0.0, 0.0, 0.0, 0.0, 0.0, 0.0, 0.0, 0.0, 0.0, 0.0, 0.0, 0.0, 0.0, 0.0, 0.0, 0.0, 0.0, 0.0, 0.0, 0.0, 0.0, 0.0, 0.0, 0.0, 0.0, 0.0, 0.0, 0.0, 0.0, 0.0, 0.0, 0.0, 0.0, 0.0, 0.0, 0.0, 0.0, 0.0, 0.0, 0.0, 0.0, 0.0, 0.0, 0.0, 0.0, 0.0, 0.0, 0.0, 0.0, 0.0, 0.0, 0.0, 0.0, 0.0, 0.0, 0.0, 0.0, 0.0, 0.0, 0.0, 0.0, 0.0, 0.0, 0.0, 0.0, 0.0, 0.0, 0.0, 0.0, 0.0, 0.0, 0.0, 0.0, 0.0, 0.0, 0.0, 0.0, 0.0, 0.0, 0.0, 0.0, 0.0, 0.0, 0.0, 0.0, 0.0, 0.0, 0.0, 0.0, 0.0, 0.0, 0.0, 0.0, 0.0, 0.0, 0.0, 0.0, 0.0, 0.0, 0.0, 0.0, 0.0, 0.0, 0.0, 0.0, 0.0, 0.0, 0.0, 0.0, 0.0, 0.0, 0.0, 0.0, 0.0, 0.0, 0.0, 0.0, 0.0, 0.0, 0.0, 0.0, 0.0, 0.0, 0.0, 0.0, 0.0, 0.0, 0.0, 0.0, 0.0, 0.0, 0.0, 0.0, 0.0, 0.0, 0.0, 0.0, 0.0, 0.0, 0.0, 0.0, 0.0, 0.0, 0.0, 0.0, 0.0, 0.0, 0.0, 0.0, 0.0, 0.0, 0.0, 0.0, 0.0, 0.0, 0.0, 0.0, 0.0, 0.0, 0.0, 0.0, 0.0, 0.0, 0.0, 0.0, 0.0, 0.0, 0.0, 0.0, 0.0, 0.0, 0.0, 0.0, 0.6667, 0.9846, 0.691, 0.9851, 0.75, 0.9861, 0.75, 0.9286, 0.6667, 0.9286, 0.6667, 0.9286, 0.5833, 0.9286, 0.5833, 0.9808, 0.6667, 0.9846, 0.5833, 0.9286, 0.5, 0.9286, 0.5, 0.9754, 0.5833, 0.9808, 0.5833, 0.5414, 0.5041, 0.5468, 0.5, 0.5714, 0.5833, 0.5714, 0.5833, 0.5714, 0.5, 0.5714, 0.5, 0.6429, 0.5833, 0.6429, 0.5833, 0.6429, 0.5, 0.6429, 0.5, 0.7143, 0.5833, 0.7143, 0.5833, 0.7143, 0.5, 0.7143, 0.5, 0.7857, 0.5833, 0.7857, 0.5833, 0.7857, 0.5, 0.7857, 0.5, 0.8571, 0.5833, 0.8571, 0.5833, 0.8571, 0.5, 0.8571, 0.5, 0.9286, 0.5833, 0.9286, 0.6667, 0.5282, 0.5964, 0.5408, 0.5833, 0.5714, 0.6667, 0.5714, 0.6667, 0.5714, 0.5833, 0.5714, 0.5833, 0.6429, 0.6667, 0.6429, 0.6667, 0.6429, 0.5833, 0.6429, 0.5833, 0.7143, 0.6667, 0.7143, 0.6667, 0.7143, 0.5833, 0.7143, 0.5833, 0.7857, 0.6667, 0.7857, 0.75, 0.5197, 0.7354, 0.5236, 0.6667, 0.5714, 0.75, 0.5714, 0.75, 0.5714, 0.6667, 0.5714, 0.6667, 0.6429, 0.75, 0.6429, 0.75, 0.6429, 0.6667, 0.6429, 0.6667, 0.7143, 0.75, 0.7143, 0.75, 0.7143, 0.6667, 0.7143, 0.6667, 0.7857, 0.75, 0.7857, 0.75, 0.9684, 0.6667, 0.9684, 0.6667, 1.0, 0.75, 1.0, 0.6667, 0.9684, 0.5833, 0.9684, 0.5833, 1.0, 0.6667, 1.0, 0.5833, 0.9684, 0.5, 0.9684, 0.5, 1.0, 0.5833, 1.0, 0.5, 1.0, 0.5, 1.0, 0.5833, 1.0, 0.5833, 1.0, 0.5041, 0.5468, 0.5833, 0.5414, 0.5833, 0.5414, 0.5041, 0.5468, 0.6667, 1.0, 0.6667, 1.0, 0.75, 1.0, 0.75, 1.0, 0.75, 1.0, 0.75, 1.0, 0.8333, 1.0, 0.8333, 1.0, 0.8556, 0.8785, 0.8556, 0.8785, 0.9167, 0.9549, 0.9167, 0.9549, 0.5833, 1.0, 0.5833, 1.0, 0.6667, 1.0, 0.6667, 1.0, 0.7498, 0.5468, 0.5041, 0.5468, 0.5833, 0.5414, 0.75, 0.5414, 0.9167, 0.7482, 0.9167, 0.9549, 0.8556, 0.8785, 0.8445, 0.7033, 0.8333, 0.75, 0.8333, 1.0, 0.75, 1.0, 0.75, 0.75, 0.75, 0.75, 0.75, 1.0, 0.6667, 1.0, 0.6667, 0.75, 0.6667, 0.75, 0.5833, 0.75, 0.5833, 0.9684, 0.6667, 0.9684, 0.75, 0.75, 0.6667, 0.75, 0.6667, 0.9684, 0.75, 0.9684, 0.75, 0.9684, 0.75, 1.0, 0.8333, 1.0, 0.75, 0.9861, 0.691, 0.9851, 0.6667, 0.9846, 0.6667, 0.9286, 0.75, 0.9286, 0.6667, 0.9286, 0.6667, 0.9846, 0.5833, 0.9808, 0.5833, 0.9286, 0.5833, 0.9286, 0.5833, 0.9808, 0.5, 0.9754, 0.5, 0.9286, 0.5833, 0.5414, 0.5833, 0.5714, 0.5, 0.5714, 0.5041, 0.5468, 0.5833, 0.5714, 0.5833, 0.6429, 0.5, 0.6429, 0.5, 0.5714, 0.5833, 0.6429, 0.5833, 0.7143, 0.5, 0.7143, 0.5, 0.6429, 0.5833, 0.7143, 0.5833, 0.7857, 0.5, 0.7857, 0.5, 0.7143, 0.5833, 0.7857, 0.5833, 0.8571, 0.5, 0.8571, 0.5, 0.7857, 0.5833, 0.8571, 0.5833, 0.9286, 0.5, 0.9286, 0.5, 0.8571, 0.6667, 0.5282, 0.6667, 0.5714, 0.5833, 0.5714, 0.5964, 0.5408, 0.6667, 0.5714, 0.6667, 0.6429, 0.5833, 0.6429, 0.5833, 0.5714, 0.6667, 0.6429, 0.6667, 0.7143, 0.5833, 0.7143, 0.5833, 0.6429, 0.6667, 0.7143, 0.6667, 0.7857, 0.5833, 0.7857, 0.5833, 0.7143, 0.6667, 0.7857, 0.6667, 0.8571, 0.5833, 0.8571, 0.5833, 0.7857, 0.75, 0.5714, 0.75, 0.6429, 0.6667, 0.6429, 0.6667, 0.5714, 0.75, 0.6429, 0.75, 0.7143, 0.6667, 0.7143, 0.6667, 0.6429, 0.75, 0.7143, 0.75, 0.7857, 0.6667, 0.7857, 0.6667, 0.7143, 0.75, 0.7857, 0.75, 0.8571, 0.6667, 0.8571, 0.6667, 0.7857, 0.75, 0.75, 0.8333, 0.75, 0.8333, 1.0, 0.75, 0.9684, 0.75, 0.9684, 0.75, 1.0, 0.6667, 1.0, 0.6667, 0.9684, 0.6667, 0.9684, 0.6667, 1.0, 0.5833, 1.0, 0.5833, 0.9684, 0.5833, 0.9684, 0.5833, 1.0, 0.5, 1.0, 0.5, 0.9684, 0.5, 1.0, 0.5833, 1.0, 0.5833, 1.0, 0.5, 1.0, 0.5041, 0.5468, 0.5041, 0.5468, 0.5833, 0.5414, 0.5833, 0.5414, 0.6667, 1.0, 0.75, 1.0, 0.75, 1.0, 0.6667, 1.0, 0.75, 1.0, 0.8333, 1.0, 0.8333, 1.0, 0.75, 1.0, 0.8556, 0.8785, 0.9167, 0.9549, 0.9167, 0.9549, 0.8556, 0.8785, 0.5833, 1.0, 0.6667, 1.0, 0.6667, 1.0, 0.5833, 1.0, 0.7498, 0.5468, 0.75, 0.5414, 0.5833, 0.5414, 0.5041, 0.5468, 0.8333, 0.75, 0.75, 0.75, 0.75, 1.0, 0.8333, 1.0, 0.75, 0.75, 0.6667, 0.75, 0.6667, 1.0, 0.75, 1.0, 0.6667, 0.75, 0.5833, 0.75, 0.5833, 1.0, 0.6667, 1.0, 0.5833, 0.75, 0.5, 0.75, 0.5, 1.0, 0.5833, 1.0, 0.75, 0.75, 0.75, 0.9684, 0.6667, 0.9684, 0.6667, 0.75, 0.75, 0.9684, 0.8333, 1.0, 0.75, 1.0, 0.0, 0.0, 0.0, 0.0, 0.0, 0.0, 0.0, 0.0, 0.0, 0.0, 0.0, 0.0, 0.0, 0.0, 0.635, 0.1836, 0.5422, 0.13, 0.7278, 0.02282, 0.5833, 0.5, 0.5, 0.5, 0.5, 0.6217, 0.5833, 0.7379, 0.5833, 0.7379, 0.5, 0.6217, 0.5, 1.0, 0.6667, 1.0, 0.6667, 0.6217, 0.3624, 0.666, 0.4063, 0.5552, 0.4822, 0.5, 0.3333, 0.5, 0.3333, 0.8041, 0.3999, 0.7769, 0.3999, 0.7769, 0.3333, 0.8041, 0.3333, 1.0, 0.5, 1.0, 0.5, 0.6217, 0.4063, 0.5552, 0.3624, 0.666, 0.0, 0.0, 0.0, 0.0, 0.0, 0.0, 0.0, 0.0, 0.0, 0.0, 0.0, 0.0, 0.0, 0.0, 0.0, 0.0, 0.0, 0.0, 0.0, 0.0, 0.0, 0.0, 0.0, 0.0, 0.0, 0.0, 0.0, 0.0, 0.0, 0.0, 0.0, 0.0, 0.0, 0.0, 0.0, 0.0, 0.0, 0.0, 0.0, 0.0, 0.0, 0.0, 0.0, 0.0, 0.6845, 0.5, 0.6667, 0.5, 0.6667, 0.6217, 0.7603, 0.5552, 0.7603, 0.5552, 0.6667, 0.6217, 0.6667, 1.0, 0.8333, 1.0, 0.8333, 0.8041, 0.7667, 0.7769, 0.8042, 0.666, 0.9167, 0.8902, 0.9167, 0.5, 1.0, 0.5, 1.0, 0.8902, 0.8333, 0.8902, 0.8333, 0.5, 0.9167, 0.5, 0.9167, 0.8902, 0.5833, 0.8902, 0.5833, 0.5, 0.6667, 0.5, 0.6667, 0.8902, 0.5, 0.5, 0.5833, 0.5, 0.5833, 0.8902, 0.5, 0.8902, 0.75, 0.01, 0.75, 0.01, 0.87, 0.4578, 0.9578, 0.37, 0.99, 0.25, 0.9578, 0.37, 0.87, 0.4578, 0.9167, 0.8902, 0.9167, 0.5, 1.0, 0.5, 1.0, 0.8902, 0.8333, 0.5, 0.9167, 0.5, 0.9167, 0.8902, 0.8333, 0.8902, 0.75, 0.5, 0.8333, 0.5, 0.8333, 0.8902, 0.75, 0.8902, 0.5833, 0.5, 0.6667, 0.5, 0.6667, 0.8902, 0.5833, 0.8902, 0.5, 0.8902, 0.5, 0.5, 0.5833, 0.5, 0.5833, 0.8902, 0.4167, 0.8902, 0.4167, 0.5, 0.5, 0.5, 0.5, 0.8902, 0.3333, 0.8902, 0.3333, 0.5, 0.4167, 0.5, 0.4167, 0.8902, 0.25, 0.8902, 0.25, 0.5, 0.3333, 0.5, 0.3333, 0.8902, 0.1667, 0.5, 0.25, 0.5, 0.25, 0.8902, 0.1667, 0.8902, 0.08333, 0.5, 0.1667, 0.5, 0.1667, 0.8902, 0.08333, 0.8902, 7.451e-08, 0.8902, 7.451e-08, 0.5, 0.08333, 0.5, 0.08333, 0.8902, 0.63, 0.4578, 0.75, 0.49, 0.87, 0.4578, 0.9578, 0.37, 0.99, 0.25, 0.9578, 0.37, 0.87, 0.4578, 0.75, 0.49, 0.63, 0.4578, 0.5422, 0.13, 0.51, 0.25, 0.5422, 0.13, 0.9167, 0.8902, 0.9167, 0.5, 1.0, 0.5, 1.0, 0.8902, 0.8333, 0.8902, 0.8333, 0.5, 0.9167, 0.5, 0.9167, 0.8902, 0.6667, 0.5, 0.75, 0.5, 0.75, 0.8902, 0.6667, 0.8902, 0.5833, 0.5, 0.6667, 0.5, 0.6667, 0.8902, 0.5833, 0.8902, 0.5, 0.8902, 0.5, 0.5, 0.5833, 0.5, 0.5833, 0.8902, 0.4167, 0.8902, 0.4167, 0.5, 0.5, 0.5, 0.5, 0.8902, 0.3333, 0.8902, 0.3333, 0.5, 0.4167, 0.5, 0.4167, 0.8902, 0.25, 0.5, 0.3333, 0.5, 0.3333, 0.8902, 0.25, 0.8902, 0.1667, 0.8902, 0.1667, 0.5, 0.25, 0.5, 0.25, 0.8902, 0.63, 0.4578, 0.75, 0.49, 0.87, 0.4578, 0.9578, 0.37, 0.99, 0.25, 0.9578, 0.37, 0.87, 0.4578, 0.75, 0.49, 0.63, 0.4578, 0.5422, 0.13, 0.51, 0.25, 0.5422, 0.13, 0.9167, 0.8902, 0.9167, 0.5, 1.0, 0.5, 1.0, 0.8902, 0.8333, 0.8902, 0.8333, 0.5, 0.9167, 0.5, 0.9167, 0.8902, 0.75, 0.8902, 0.75, 0.5, 0.8333, 0.5, 0.8333, 0.8902, 0.6667, 0.8902, 0.6667, 0.5, 0.75, 0.5, 0.75, 0.8902, 0.5833, 0.8902, 0.5833, 0.5, 0.6667, 0.5, 0.6667, 0.8902, 0.5, 0.8902, 0.5, 0.5, 0.5833, 0.5, 0.5833, 0.8902, 0.4167, 0.8902, 0.4167, 0.5, 0.5, 0.5, 0.5, 0.8902, 0.4167, 0.5, 0.4167, 0.8902, 0.3333, 0.8902, 0.3333, 0.5, 0.2641, 0.8902, 0.25, 0.8902, 0.25, 0.5, 0.3333, 0.5, 0.3333, 0.8902, 0.1667, 0.8902, 0.1667, 0.5, 0.25, 0.5, 0.25, 0.8902, 0.08333, 0.5, 0.1667, 0.5, 0.1667, 0.8902, 0.08333, 0.8902, 7.451e-08, 0.8902, 7.451e-08, 0.5, 0.08333, 0.5, 0.08333, 0.8902, 0.63, 0.4578, 0.75, 0.49, 0.87, 0.4578, 0.9578, 0.37, 0.99, 0.25, 0.9578, 0.37, 0.87, 0.4578, 0.75, 0.49, 0.63, 0.4578, 0.5422, 0.13, 0.51, 0.25, 0.5422, 0.13, 0.9167, 0.8902, 0.9167, 0.5, 1.0, 0.5, 1.0, 0.8902, 0.8333, 0.8902, 0.8333, 0.5, 0.9167, 0.5, 0.9167, 0.8902, 0.75, 0.8902, 0.75, 0.5, 0.8333, 0.5, 0.8333, 0.8902, 0.6667, 0.8902, 0.6667, 0.5, 0.75, 0.5, 0.75, 0.8902, 0.5833, 0.5, 0.6667, 0.5, 0.6667, 0.8902, 0.5833, 0.8902, 0.5, 0.8902, 0.5, 0.5, 0.5833, 0.5, 0.5833, 0.8902, 0.4167, 0.8902, 0.4167, 0.5, 0.5, 0.5, 0.5, 0.8902, 0.4167, 0.5, 0.4167, 0.8902, 0.3333, 0.8902, 0.3333, 0.5, 0.25, 0.8902, 0.25, 0.5, 0.3333, 0.5, 0.3333, 0.8902, 0.1667, 0.8902, 0.1667, 0.5, 0.25, 0.5, 0.25, 0.8902, 0.08333, 0.8902, 0.08333, 0.5, 0.1667, 0.5, 0.1667, 0.8902, 7.451e-08, 0.8902, 7.451e-08, 0.5, 0.08333, 0.5, 0.08333, 0.8902, 0.63, 0.4578, 0.75, 0.49, 0.87, 0.4578, 0.9578, 0.37, 0.99, 0.25, 0.9578, 0.37, 0.87, 0.4578, 0.75, 0.49, 0.63, 0.4578, 0.5422, 0.13, 0.51, 0.25, 0.5422, 0.13, 1.0, 0.8902, 1.0, 0.5, 0.9167, 0.5, 0.9167, 0.8902, 0.9167, 0.8902, 0.9167, 0.5, 0.8333, 0.5, 0.8333, 0.8902, 0.8333, 0.8902, 0.8333, 0.5, 0.75, 0.5, 0.75, 0.8902, 0.75, 0.8902, 0.75, 0.5, 0.6667, 0.5, 0.6667, 0.8902, 0.6667, 0.8902, 0.6667, 0.5, 0.5833, 0.5, 0.5833, 0.8902, 0.5833, 0.8902, 0.5833, 0.5, 0.5, 0.5, 0.5, 0.8902, 0.9578, 0.13, 0.99, 0.25, 0.9578, 0.13, 0.87, 0.4578, 0.75, 0.49, 0.75, 0.49, 0.87, 0.4578, 1.0, 0.8902, 1.0, 0.5, 0.9167, 0.5, 0.9167, 0.8902, 0.9167, 0.8902, 0.9167, 0.5, 0.8333, 0.5, 0.8333, 0.8902, 0.8333, 0.8902, 0.8333, 0.5, 0.75, 0.5, 0.75, 0.8902, 0.75, 0.8902, 0.75, 0.5, 0.6667, 0.5, 0.6667, 0.8902, 0.6667, 0.8902, 0.6667, 0.5, 0.5833, 0.5, 0.5833, 0.8902, 0.5833, 0.8902, 0.5833, 0.5, 0.5, 0.5, 0.5, 0.8902, 0.5, 0.8902, 0.5, 0.5, 0.4167, 0.5, 0.4167, 0.8902, 0.4167, 0.5, 0.3333, 0.5, 0.3333, 0.8902, 0.4167, 0.8902, 0.3333, 0.8902, 0.3333, 0.5, 0.25, 0.5, 0.25, 0.8902, 0.25, 0.8902, 0.25, 0.5, 0.1667, 0.5, 0.1667, 0.8902, 0.1667, 0.8902, 0.1667, 0.5, 0.08333, 0.5, 0.08333, 0.8902, 0.08333, 0.8902, 0.08333, 0.5, 7.451e-08, 0.5, 7.451e-08, 0.8902, 0.51, 0.25, 0.5422, 0.37, 0.63, 0.4578, 0.75, 0.49, 0.87, 0.4578, 0.9578, 0.13, 0.99, 0.25, 0.9578, 0.13, 0.87, 0.4578, 0.75, 0.49, 0.63, 0.4578, 0.5422, 0.37, 1.0, 0.8902, 1.0, 0.5, 0.9167, 0.5, 0.9167, 0.8902, 0.9167, 0.8902, 0.9167, 0.5, 0.8333, 0.5, 0.8333, 0.8902, 0.8333, 0.8902, 0.8333, 0.5, 0.75, 0.5, 0.75, 0.8902, 0.75, 0.8902, 0.75, 0.5, 0.6667, 0.5, 0.6667, 0.8902, 0.6667, 0.8902, 0.6667, 0.5, 0.5833, 0.5, 0.5833, 0.8902, 0.5833, 0.8902, 0.5833, 0.5, 0.5, 0.5, 0.5, 0.8902, 0.5, 0.8902, 0.5, 0.5, 0.4167, 0.5, 0.4167, 0.8902, 0.4167, 0.8902, 0.4167, 0.5, 0.3333, 0.5, 0.3333, 0.8902, 0.3333, 0.8902, 0.3333, 0.5, 0.25, 0.5, 0.25, 0.8902, 0.25, 0.8902, 0.25, 0.5, 0.1667, 0.5, 0.1667, 0.8902, 0.1667, 0.8902, 0.1667, 0.5, 0.08333, 0.5, 0.08333, 0.8902, 0.08334, 0.8902, 0.08333, 0.5, 7.451e-08, 0.5, 7.451e-08, 0.8902, 0.63, 0.4578, 0.75, 0.49, 0.87, 0.4578, 0.9578, 0.13, 0.99, 0.25, 0.9578, 0.13, 0.87, 0.4578, 0.75, 0.49, 0.63, 0.4578, 0.5422, 0.37, 0.51, 0.25, 0.5422, 0.37, 1.0, 0.8902, 1.0, 0.5, 0.9167, 0.5, 0.9167, 0.8902, 0.9167, 0.8902, 0.9167, 0.5, 0.8333, 0.5, 0.8333, 0.8902, 0.8333, 0.8902, 0.8333, 0.5, 0.75, 0.5, 0.75, 0.8902, 0.75, 0.8902, 0.75, 0.5, 0.6667, 0.5, 0.6667, 0.8902, 0.6667, 0.8902, 0.6667, 0.5, 0.5833, 0.5, 0.5833, 0.8902, 0.5833, 0.8902, 0.5833, 0.5, 0.5, 0.5, 0.5, 0.8902, 0.5, 0.8902, 0.5, 0.5, 0.4167, 0.5, 0.4167, 0.8902, 0.4167, 0.5, 0.3333, 0.5, 0.3333, 0.8902, 0.4167, 0.8902, 0.2641, 0.8902, 0.3333, 0.8902, 0.3333, 0.5, 0.25, 0.5, 0.25, 0.8902, 0.25, 0.8902, 0.25, 0.5, 0.1667, 0.5, 0.1667, 0.8902, 0.1667, 0.8902, 0.1667, 0.5, 0.08333, 0.5, 0.08333, 0.8902, 0.08333, 0.8902, 0.08333, 0.5, 7.451e-08, 0.5, 7.451e-08, 0.8902, 0.87, 0.4578, 0.9578, 0.13, 0.99, 0.25, 0.9578, 0.13, 0.87, 0.4578, 0.75, 0.49, 0.63, 0.4578, 0.5422, 0.37, 0.51, 0.25, 0.5422, 0.37, 0.63, 0.4578, 0.75, 0.49, 1.0, 0.8902, 1.0, 0.5, 0.9167, 0.5, 0.9167, 0.8902, 0.9167, 0.8902, 0.9167, 0.5, 0.8333, 0.5, 0.8333, 0.8902, 0.8333, 0.8902, 0.8333, 0.5, 0.75, 0.5, 0.75, 0.8902, 0.75, 0.8902, 0.75, 0.5, 0.6667, 0.5, 0.6667, 0.8902, 0.6667, 0.8902, 0.6667, 0.5, 0.5833, 0.5, 0.5833, 0.8902, 0.5833, 0.8902, 0.5833, 0.5, 0.5, 0.5, 0.5, 0.8902, 0.5, 0.8902, 0.5, 0.5, 0.4167, 0.5, 0.4167, 0.8902, 0.4167, 0.5, 0.3333, 0.5, 0.3333, 0.8902, 0.4167, 0.8902, 0.3333, 0.8902, 0.3333, 0.5, 0.25, 0.5, 0.25, 0.8902, 0.25, 0.8902, 0.25, 0.5, 0.1667, 0.5, 0.1667, 0.8902, 0.1667, 0.8902, 0.1667, 0.5, 0.08333, 0.5, 0.08333, 0.8902, 0.08333, 0.8902, 0.08333, 0.5, 7.451e-08, 0.5, 7.451e-08, 0.8902, 0.51, 0.25, 0.5422, 0.37, 0.63, 0.4578, 0.75, 0.49, 0.87, 0.4578, 0.9578, 0.13, 0.99, 0.25, 0.9578, 0.13, 0.87, 0.4578, 0.75, 0.49, 0.63, 0.4578, 0.5422, 0.37, 0.8556, 0.8785, 0.9167, 0.9549, 0.9167, 0.75, 0.8445, 0.8029, 1.0, 1.0, 0.998, 0.75, 0.9208, 0.7572, 0.9249, 0.9693, 0.7278, 0.02282, 0.75, 0.01, 0.8539, 0.07, 0.75, 0.25, 0.635, 0.1836, 0.0, 0.0, 0.0, 0.0, 0.0, 0.0, 0.0, 0.0, 0.0, 0.0, 0.0, 0.0, 1.0, 1.0, 0.9249, 0.9693, 0.9208, 0.7572, 0.998, 0.75, 0.8556, 0.8785, 0.8445, 0.8029, 0.9167, 0.75, 0.9167, 0.9549, 0.0, 0.0, 0.0, 0.0, 0.0, 0.0, 0.0, 0.0, 0.6667, 1.0, 0.6667, 1.0, 0.8333, 1.0, 0.8333, 1.0, 0.6667, 1.0, 0.6667, 1.0, 0.8333, 1.0, 0.8333, 1.0, 0.0, 0.0, 0.0, 0.0, 0.0, 0.0, 0.0, 0.0, 0.0, 0.0, 0.0, 0.0, 0.0, 0.0, 0.0, 0.0, 0.0, 0.0, 0.0, 0.0, 0.0, 0.0, 0.0, 0.0, 0.0, 0.0, 0.0, 0.0, 0.0, 0.0, 0.0, 0.0, 0.0, 0.0, 0.0, 0.0, 0.0, 0.0, 0.0, 0.0, 0.6667, 0.7857, 0.5833, 0.7857, 0.5833, 0.8571, 0.6667, 0.8571, 0.6667, 0.8571, 0.5833, 0.8571, 0.5833, 0.9286, 0.6667, 0.9286, 0.75, 0.7857, 0.6667, 0.7857, 0.6667, 0.8571, 0.75, 0.8571, 0.75, 0.8571, 0.6667, 0.8571, 0.6667, 0.9286, 0.75, 0.9286, 0.8195, 0.75, 0.8333, 0.75, 0.8333, 0.7727, 0.75, 0.75, 0.75, 0.9684, 0.8333, 1.0, 0.8333, 0.75, 0.6667, 0.75, 0.6667, 1.0, 0.5833, 1.0, 0.5833, 0.75, 0.5833, 0.75, 0.5833, 1.0, 0.5, 1.0, 0.5, 0.75, 0.5833, 0.75, 0.5, 0.75, 0.5, 0.9684, 0.5833, 0.9684, 0.6667, 0.8571, 0.6667, 0.9286, 0.5833, 0.9286, 0.5833, 0.8571, 0.75, 0.5197, 0.75, 0.5714, 0.6667, 0.5714, 0.7354, 0.5236, 0.75, 0.8571, 0.75, 0.9286, 0.6667, 0.9286, 0.6667, 0.8571, 0.9167, 0.7482, 0.8445, 0.7033, 0.8556, 0.8785, 0.9167, 0.9549, 0.5833, 0.75, 0.5833, 0.9684, 0.5, 0.9684, 0.5, 0.75, 0.6667, 0.75, 0.6667, 0.9684, 0.5833, 0.9684, 0.5833, 0.75, 0.0, 0.0, 0.0, 0.0, 0.0, 0.0, 0.0, 0.0, 0.75, 0.8902, 0.75, 0.5, 0.8333, 0.5, 0.8333, 0.8902, 0.7645, 0.8902, 0.6667, 0.8902, 0.6667, 0.5, 0.75, 0.5, 0.75, 0.8902, 0.6667, 0.5, 0.75, 0.5, 0.75, 0.8902, 0.6667, 0.8902, 0.75, 0.5, 0.8333, 0.5, 0.8333, 0.8902, 0.75, 0.8902, 0.08333, 0.8902, 0.08333, 0.5, 0.1667, 0.5, 0.1667, 0.8902, 7.451e-08, 0.8902, 7.451e-08, 0.5, 0.08333, 0.5, 0.08334, 0.8902, 0.8333, 0.7727, 0.8333, 0.75, 0.8195, 0.75, 0.6667, 1.0, 0.8333, 1.0, 0.8333, 1.0, 0.6667, 1.0, 0.6667, 1.0, 0.8333, 1.0, 0.8333, 1.0, 0.6667, 1.0, 0.6667, 1.0, 0.8333, 1.0, 0.8333, 1.0, 0.6667, 1.0, 0.3333, 1.0, 0.5, 1.0, 0.5, 1.0, 0.3333, 1.0, 0.6667, 1.0, 0.8333, 1.0, 0.8333, 1.0, 0.6667, 1.0, 0.6667, 1.0, 0.8333, 1.0, 0.8333, 1.0, 0.6667, 1.0, 0.5, 1.0, 0.6667, 1.0, 0.6667, 1.0, 0.5, 1.0, 0.3333, 1.0, 0.5, 1.0, 0.3333, 1.0, 0.0, 0.0, 0.0, 0.0, 0.0, 0.0, 0.0, 0.0, 0.5833, 0.5414, 0.5833, 0.5714, 0.5, 0.5714, 0.5041, 0.5468, 0.75, 0.5714, 0.75, 0.6429, 0.6667, 0.6429, 0.6667, 0.5714, 0.75, 0.6429, 0.75, 0.7143, 0.6667, 0.7143, 0.6667, 0.6429, 0.75, 0.7143, 0.75, 0.7857, 0.6667, 0.7857, 0.6667, 0.7143, 0.75, 0.7857, 0.75, 0.8571, 0.6667, 0.8571, 0.6667, 0.7857, 0.75, 0.8571, 0.75, 0.9286, 0.6667, 0.9286, 0.6667, 0.8571, 0.9167, 0.7482, 0.8445, 0.7033, 0.8556, 0.8785, 0.9167, 0.9549, 0.5833, 0.75, 0.5, 0.75, 0.5, 1.0, 0.5833, 1.0, 0.75, 0.9861, 0.75, 0.9286, 0.6667, 0.9286, 0.6667, 0.9846, 0.691, 0.9851, 0.6667, 0.9286, 0.5833, 0.9286, 0.5833, 0.9808, 0.6667, 0.9846, 0.5833, 0.5414, 0.5041, 0.5468, 0.5, 0.5714, 0.5833, 0.5714, 0.8556, 0.8785, 0.8556, 0.8785, 0.9167, 0.9549, 0.9167, 0.9549, 0.9167, 0.7482, 0.9167, 0.9549, 0.8556, 0.8785, 0.8445, 0.7033, 0.8333, 0.75, 0.8333, 1.0, 0.75, 1.0, 0.75, 0.75, 0.75, 0.75, 0.75, 1.0, 0.6667, 1.0, 0.6667, 0.75, 0.6667, 0.75, 0.6667, 1.0, 0.5833, 1.0, 0.5833, 0.75, 0.5833, 0.75, 0.5833, 1.0, 0.5, 1.0, 0.5, 0.75, 0.6667, 0.75, 0.5833, 0.75, 0.5833, 0.9684, 0.6667, 0.9684, 0.635, 0.1836, 0.7278, 0.02282, 0.5422, 0.13, 0.6667, 0.5, 0.6667, 0.8902, 0.75, 0.8902, 0.75, 0.5, 0.08333, 0.5, 0.08333, 0.8902, 0.1667, 0.8902, 0.1667, 0.5, 0.75, 0.8902, 0.6667, 0.8902, 0.6667, 0.5, 0.75, 0.5, 0.8333, 0.7727, 0.8195, 0.75, 0.8333, 0.75, 0.8556, 0.8785, 0.8445, 0.8029, 0.9167, 0.75, 0.9167, 0.9549, 1.0, 1.0, 0.9249, 0.9693, 0.9208, 0.7572, 0.998, 0.75, 0.7278, 0.02282, 0.635, 0.1836, 0.75, 0.25, 0.8539, 0.07, 0.75, 0.01, 1.0, 1.0, 0.998, 0.75, 0.9208, 0.7572, 0.9249, 0.9693])
me_cylinder.materials.append(mat_material_001)
me_cylinder.materials.append(mat_material_002)
me_cylinder.materials.append(mat_material_003)
me_cylinder.materials.append(mat_material_004)
me_cylinder.use_remesh_fix_poles = True
me_cylinder.use_remesh_preserve_attributes = False
me_cylinder.update()

# ---- objects
ob_cylinder = bpy.data.objects.new('Cylinder', me_cylinder)

# ---- transforms, parenting, visibility, modifiers, constraints
ob_cylinder.location = (0.0, 0.0, 0.0)

# ---- collection membership
col_collection.objects.link(ob_cylinder)

# ---- scene / render settings (as saved in the file)
scene.frame_start = 1; scene.frame_end = 250; scene.frame_set(0)
scene.render.engine = 'BLENDER_EEVEE_NEXT'
scene.cycles.sampling_pattern = 'TABULATED_SOBOL'
scene.cycles.use_light_tree = False
scene.view_settings.view_transform = 'Filmic'
bpy.context.view_layer.update()

# ---- added for rendering (the .blend has no active camera and no usable light): camera, sun
cam_auto = bpy.data.cameras.new('AutoCamera')
cam_auto.lens = 50.0
cam_auto.sensor_width = 36.0
cam_auto.clip_end = 1000.0
ob_auto_camera = bpy.data.objects.new('AutoCamera', cam_auto)
scene.collection.objects.link(ob_auto_camera)
ob_auto_camera.location = (3.45443, -4.14531, 4.00146)
ob_auto_camera.rotation_euler = (1.09748, -7.21219e-08, 0.694738)
scene.camera = ob_auto_camera
light_auto_sun = bpy.data.lights.new('AutoSun', 'SUN')
light_auto_sun.energy = 3.0
light_auto_sun.angle = 0.0523599
ob_auto_sun = bpy.data.objects.new('AutoSun', light_auto_sun)
scene.collection.objects.link(ob_auto_sun)
ob_auto_sun.rotation_euler = (0.872665, 0.174533, 0.523599)
bpy.context.view_layer.update()
